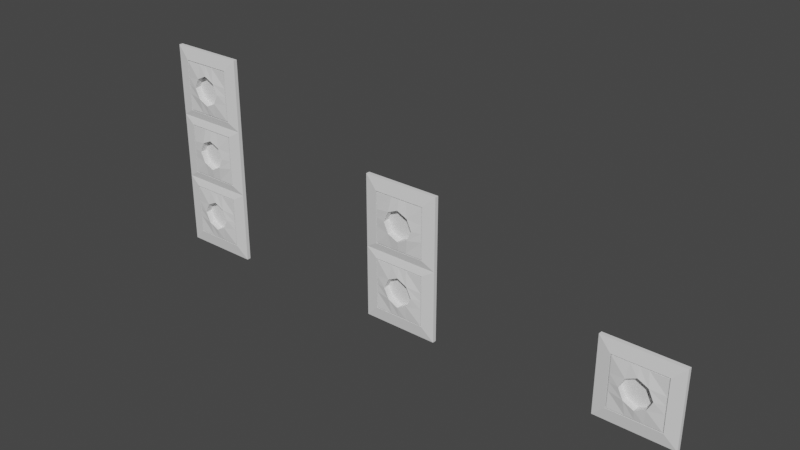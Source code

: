 # Source: socket_collection.blend  (saved by Blender 2.82.7; exported with 4.5.12 LTS)
import bpy
from mathutils import Matrix  # noqa: F401  (used for matrix-valued properties, if any)

bpy.ops.wm.read_factory_settings(use_empty=True)
scene = bpy.context.scene
scene.name = 'Scene'

# ---- materials (node trees are filled in below, after node groups)
mat_whiteplastic = bpy.data.materials.new('WhitePlastic')

# ---- material node trees

# ---- world
world_world = bpy.data.worlds.new('World'); scene.world = world_world
world_world.use_nodes = True; world_world.node_tree.nodes.clear()
_N = world_world.node_tree.nodes; _L = world_world.node_tree.links
n0 = _N.new('ShaderNodeOutputWorld'); n0.name = 'World Output'; n0.location = (300, 300)
n1 = _N.new('ShaderNodeBackground'); n1.name = 'Background'; n1.location = (10, 300)
n1.inputs[0].default_value = (0.05088, 0.05088, 0.05088, 1.0)
_L.new(n1.outputs[0], n0.inputs[0])
n0.is_active_output = True
world_world.color = (0.05088, 0.05088, 0.05088)
world_world.use_sun_shadow = False
world_world.sun_shadow_jitter_overblur = 0.0

# ---- meshes
me_socket3slots = bpy.data.meshes.new('Socket3Slots')
me_socket3slots.from_pydata([(0.04, 5.588e-09, 0.145), (0.04, 0.0, 0.0), (0.04, -0.004, 0.145), (0.04, -0.004, 0.0), (-0.04, 5.588e-09, 0.145), (-0.04, 0.0, 0.0), (-0.04, -0.004, 0.145), (-0.04, -0.004, 0.0), (-0.04, -0.004, 0.075), (-0.04, 2.794e-09, 0.075), (0.04, -0.004, 0.075), (0.04, 2.794e-09, 0.075), (-0.027, -0.006, 0.013), (0.027, -0.006, 0.013), (-0.027, -0.006, 0.137), (0.027, -0.006, 0.137), (-0.027, -0.006, 0.067), (0.027, -0.006, 0.067), (-0.027, -0.006, 0.083), (0.027, -0.006, 0.083), (-0.027, -0.004, 0.137), (0.027, -0.004, 0.137), (-0.027, -0.004, 0.083), (0.027, -0.004, 0.083), (-0.027, -0.004, 0.013), (0.027, -0.004, 0.013), (-0.027, -0.004, 0.067), (0.027, -0.004, 0.067), (0.026, -0.004, 0.066), (0.026, -0.004, 0.014), (-0.026, -0.004, 0.066), (-0.026, -0.004, 0.014), (0.026, -0.006, 0.066), (0.026, -0.006, 0.014), (-0.026, -0.006, 0.066), (-0.026, -0.006, 0.014), (0.026, -0.004, 0.084), (-0.026, -0.004, 0.084), (0.026, -0.004, 0.136), (-0.026, -0.004, 0.136), (0.026, -0.006, 0.084), (-0.026, -0.006, 0.084), (0.026, -0.006, 0.136), (-0.026, -0.006, 0.136), (0.04, -0.004, 0.05), (0.04, -0.004, 0.025), (0.04, 1.863e-09, 0.05), (0.04, 9.313e-10, 0.025), (-0.04, -0.004, 0.025), (-0.04, -0.004, 0.05), (-0.04, 9.313e-10, 0.025), (-0.04, 1.863e-09, 0.05), (0.027, -0.006, 0.031), (0.027, -0.006, 0.049), (-0.027, -0.006, 0.031), (-0.027, -0.006, 0.049), (0.027, -0.004, 0.031), (0.027, -0.004, 0.049), (-0.027, -0.004, 0.031), (-0.027, -0.004, 0.049), (0.026, -0.004, 0.04867), (0.026, -0.004, 0.03133), (-0.026, -0.004, 0.04867), (-0.026, -0.004, 0.03133), (0.026, -0.006, 0.04867), (0.026, -0.006, 0.03133), (-0.026, -0.006, 0.04867), (-0.026, -0.006, 0.03133), (-0.01333, -0.004, 0.0), (0.01333, -0.004, 0.0), (0.01333, -0.004, 0.145), (-0.01333, -0.004, 0.145), (-0.01333, 0.0, 0.0), (0.01333, 0.0, 0.0), (0.04, 0.0, 0.22), (-0.04, -0.004, 0.22), (-0.01333, -0.004, 0.075), (0.01333, -0.004, 0.075), (-0.009, -0.006, 0.013), (0.009, -0.006, 0.013), (-0.009, -0.006, 0.137), (0.009, -0.006, 0.137), (-0.009, -0.006, 0.067), (0.009, -0.006, 0.067), (-0.009, -0.006, 0.083), (0.009, -0.006, 0.083), (-0.009, -0.004, 0.137), (0.009, -0.004, 0.137), (-0.009, -0.004, 0.083), (0.009, -0.004, 0.083), (-0.009, -0.004, 0.013), (0.009, -0.004, 0.013), (-0.009, -0.004, 0.067), (0.009, -0.004, 0.067), (0.008667, -0.004, 0.066), (-0.008667, -0.004, 0.066), (0.008667, -0.004, 0.014), (-0.008667, -0.004, 0.014), (0.008667, -0.006, 0.066), (-0.008667, -0.006, 0.066), (0.008667, -0.006, 0.014), (-0.008667, -0.006, 0.014), (0.008667, -0.004, 0.084), (-0.008667, -0.004, 0.084), (0.008667, -0.004, 0.136), (-0.008667, -0.004, 0.136), (0.008667, -0.006, 0.084), (-0.008667, -0.006, 0.084), (0.008667, -0.006, 0.136), (-0.008667, -0.006, 0.136), (0.01073, -0.008, 0.02927), (-0.01073, -0.008, 0.02927), (0.01073, -0.008, 0.05073), (-0.01073, -0.008, 0.05073), (-0.04, -0.004, 0.1), (-0.04, -0.004, 0.125), (-0.04, 3.725e-09, 0.1), (-0.04, 4.657e-09, 0.125), (0.04, -0.004, 0.125), (0.04, -0.004, 0.1), (0.04, 4.657e-09, 0.125), (0.04, 3.725e-09, 0.1), (0.027, -0.006, 0.119), (0.027, -0.006, 0.101), (-0.027, -0.006, 0.119), (-0.027, -0.006, 0.101), (0.027, -0.004, 0.119), (0.027, -0.004, 0.101), (-0.027, -0.004, 0.119), (-0.027, -0.004, 0.101), (0.026, -0.004, 0.1013), (0.026, -0.004, 0.1187), (-0.026, -0.004, 0.1013), (-0.026, -0.004, 0.1187), (0.026, -0.006, 0.1013), (0.026, -0.006, 0.1187), (-0.026, -0.006, 0.1013), (-0.026, -0.006, 0.1187), (-0.01104, -0.008, 0.121), (-0.01104, -0.008, 0.09896), (0.01104, -0.008, 0.121), (0.01104, -0.008, 0.09896), (1.211e-08, -0.004, 0.0), (1.024e-08, -0.004, 0.145), (1.211e-08, 0.0, 0.0), (-0.04, 0.0, 0.22), (1.211e-08, -0.004, 0.075), (0.0, -0.006, 0.013), (0.0, -0.006, 0.137), (0.0, -0.006, 0.067), (0.0, -0.006, 0.083), (0.0, -0.004, 0.137), (0.0, -0.004, 0.083), (0.0, -0.004, 0.013), (0.0, -0.004, 0.067), (0.0, -0.004, 0.066), (0.0, -0.004, 0.014), (0.0, -0.006, 0.066), (0.0, -0.006, 0.014), (0.0, -0.004, 0.084), (0.0, -0.004, 0.136), (0.0, -0.006, 0.084), (0.0, -0.006, 0.136), (0.0, -0.008, 0.024), (0.0, -0.008, 0.056), (0.0, -0.008, 0.094), (0.0, -0.008, 0.126), (-0.04, -0.004, 0.1125), (-0.04, 4.191e-09, 0.1125), (0.04, -0.004, 0.1125), (0.04, 4.191e-09, 0.1125), (0.027, -0.006, 0.11), (-0.027, -0.006, 0.11), (0.027, -0.004, 0.11), (-0.027, -0.004, 0.11), (0.026, -0.004, 0.11), (-0.026, -0.004, 0.11), (0.026, -0.006, 0.11), (-0.026, -0.006, 0.11), (-0.016, -0.008, 0.11), (0.016, -0.008, 0.11), (0.04, -0.004, 0.0375), (0.04, 1.397e-09, 0.0375), (-0.04, -0.004, 0.0375), (-0.04, 1.397e-09, 0.0375), (0.027, -0.006, 0.04), (-0.027, -0.006, 0.04), (0.027, -0.004, 0.04), (-0.027, -0.004, 0.04), (0.026, -0.004, 0.04), (-0.026, -0.004, 0.04), (0.026, -0.006, 0.04), (-0.026, -0.006, 0.04), (0.016, -0.008, 0.04), (-0.016, -0.008, 0.04), (-0.016, -0.001, 0.11), (0.0, -0.001, 0.024), (-0.01073, -0.001, 0.02927), (0.0, -0.001, 0.056), (-0.01073, -0.001, 0.05073), (0.016, -0.001, 0.04), (0.01073, -0.001, 0.02927), (-0.016, -0.001, 0.04), (0.01073, -0.001, 0.05073), (0.0, -0.001, 0.04), (-0.01104, -0.001, 0.09896), (0.016, -0.001, 0.11), (0.01104, -0.001, 0.09896), (0.0, -0.001, 0.094), (0.0, -0.001, 0.126), (0.01104, -0.001, 0.121), (-0.01104, -0.001, 0.121), (0.0, -0.001, 0.11), (0.04, -0.004, 0.22), (0.027, -0.006, 0.207), (-0.027, -0.006, 0.207), (0.027, -0.006, 0.153), (-0.027, -0.006, 0.153), (0.027, -0.004, 0.207), (-0.027, -0.004, 0.207), (0.027, -0.004, 0.153), (-0.027, -0.004, 0.153), (-0.026, -0.004, 0.154), (-0.026, -0.004, 0.206), (0.026, -0.004, 0.154), (0.026, -0.004, 0.206), (-0.026, -0.006, 0.154), (-0.026, -0.006, 0.206), (0.026, -0.006, 0.154), (0.026, -0.006, 0.206), (-0.04, -0.004, 0.17), (-0.04, -0.004, 0.195), (-0.04, 1.863e-09, 0.17), (-0.04, 9.313e-10, 0.195), (0.04, -0.004, 0.195), (0.04, -0.004, 0.17), (0.04, 9.313e-10, 0.195), (0.04, 1.863e-09, 0.17), (-0.027, -0.006, 0.189), (-0.027, -0.006, 0.171), (0.027, -0.006, 0.189), (0.027, -0.006, 0.171), (-0.027, -0.004, 0.189), (-0.027, -0.004, 0.171), (0.027, -0.004, 0.189), (0.027, -0.004, 0.171), (-0.026, -0.004, 0.1713), (-0.026, -0.004, 0.1887), (0.026, -0.004, 0.1713), (0.026, -0.004, 0.1887), (-0.026, -0.006, 0.1713), (-0.026, -0.006, 0.1887), (0.026, -0.006, 0.1713), (0.026, -0.006, 0.1887), (0.01333, -0.004, 0.22), (-0.01333, -0.004, 0.22), (0.01333, 0.0, 0.22), (-0.01333, 0.0, 0.22), (0.009, -0.006, 0.207), (-0.009, -0.006, 0.207), (0.009, -0.006, 0.153), (-0.009, -0.006, 0.153), (0.009, -0.004, 0.207), (-0.009, -0.004, 0.207), (0.009, -0.004, 0.153), (-0.009, -0.004, 0.153), (-0.008667, -0.004, 0.154), (0.008667, -0.004, 0.154), (-0.008667, -0.004, 0.206), (0.008667, -0.004, 0.206), (-0.008667, -0.006, 0.154), (0.008667, -0.006, 0.154), (-0.008667, -0.006, 0.206), (0.008667, -0.006, 0.206), (-0.01073, -0.008, 0.1907), (0.01073, -0.008, 0.1907), (-0.01073, -0.008, 0.1693), (0.01073, -0.008, 0.1693), (-1.779e-09, -0.004, 0.22), (-1.779e-09, 0.0, 0.22), (8.365e-09, -0.006, 0.207), (2.116e-10, -0.006, 0.153), (8.365e-09, -0.004, 0.207), (2.116e-10, -0.004, 0.153), (3.626e-10, -0.004, 0.154), (8.214e-09, -0.004, 0.206), (3.626e-10, -0.006, 0.154), (8.214e-09, -0.006, 0.206), (6.704e-09, -0.008, 0.196), (1.873e-09, -0.008, 0.164), (-0.04, -0.004, 0.1825), (-0.04, 1.397e-09, 0.1825), (0.04, -0.004, 0.1825), (0.04, 1.397e-09, 0.1825), (-0.027, -0.006, 0.18), (0.027, -0.006, 0.18), (-0.027, -0.004, 0.18), (0.027, -0.004, 0.18), (-0.026, -0.004, 0.18), (0.026, -0.004, 0.18), (-0.026, -0.006, 0.18), (0.026, -0.006, 0.18), (-0.016, -0.008, 0.18), (0.016, -0.008, 0.18), (6.704e-09, -0.001, 0.196), (0.01073, -0.001, 0.1907), (1.873e-09, -0.001, 0.164), (0.01073, -0.001, 0.1693), (-0.016, -0.001, 0.18), (-0.01073, -0.001, 0.1907), (0.016, -0.001, 0.18), (-0.01073, -0.001, 0.1693), (4.288e-09, -0.001, 0.18)], [], [(73, 1, 3, 69), (118, 120, 0, 2), (254, 258, 214, 213), (117, 115, 6, 4), (51, 49, 8, 9), (44, 46, 11, 10), (68, 78, 12, 7), (80, 71, 6, 14), (76, 82, 16, 8), (45, 52, 13, 3), (48, 7, 12, 54), (76, 8, 18, 84), (118, 2, 15, 122), (115, 124, 14, 6), (80, 14, 20, 86), (122, 15, 21, 126), (125, 18, 22, 129), (84, 18, 22, 88), (54, 12, 24, 58), (83, 17, 27, 93), (79, 13, 25, 91), (53, 17, 27, 57), (60, 57, 27, 28), (94, 93, 27, 28), (62, 30, 26, 59), (91, 25, 29, 96), (63, 31, 35, 67), (94, 28, 32, 98), (60, 28, 32, 64), (96, 29, 33, 100), (113, 99, 34, 66), (102, 36, 23, 89), (130, 36, 23, 127), (132, 129, 22, 37), (87, 104, 38, 21), (132, 37, 41, 136), (131, 38, 42, 135), (103, 37, 41, 107), (105, 39, 43, 109), (140, 108, 42, 135), (101, 111, 67, 35), (194, 113, 66, 192), (29, 61, 65, 33), (189, 60, 64, 191), (30, 62, 66, 34), (190, 63, 67, 192), (31, 63, 58, 24), (190, 62, 59, 188), (29, 25, 56, 61), (189, 187, 57, 60), (13, 52, 56, 25), (185, 53, 57, 187), (16, 55, 59, 26), (186, 54, 58, 188), (8, 49, 55, 16), (183, 48, 54, 186), (10, 17, 53, 44), (181, 185, 52, 45), (3, 1, 47, 45), (181, 182, 46, 44), (5, 7, 48, 50), (184, 183, 49, 51), (191, 64, 112, 193), (164, 113, 199, 198), (33, 65, 110, 100), (158, 163, 111, 101), (137, 43, 109, 138), (166, 162, 108, 140), (38, 104, 108, 42), (160, 105, 109, 162), (36, 102, 106, 40), (159, 103, 107, 161), (20, 39, 105, 86), (151, 160, 104, 87), (37, 103, 88, 22), (159, 102, 89, 152), (64, 32, 98, 112), (164, 157, 99, 113), (31, 97, 101, 35), (156, 96, 100, 158), (30, 95, 99, 34), (155, 94, 98, 157), (24, 90, 97, 31), (153, 91, 96, 156), (30, 26, 92, 95), (155, 154, 93, 94), (12, 78, 90, 24), (147, 79, 91, 153), (16, 82, 92, 26), (149, 83, 93, 154), (19, 85, 89, 23), (150, 84, 88, 152), (15, 81, 87, 21), (148, 80, 86, 151), (10, 77, 85, 19), (146, 76, 84, 150), (10, 17, 83, 77), (146, 149, 82, 76), (15, 2, 70, 81), (148, 143, 71, 80), (3, 13, 79, 69), (142, 147, 78, 68), (234, 213, 214, 240), (257, 145, 75, 255), (5, 72, 68, 7), (144, 73, 69, 142), (161, 165, 141, 106), (141, 165, 208, 207), (41, 136, 139, 107), (178, 137, 138, 179), (106, 141, 134, 40), (180, 140, 135, 177), (36, 130, 134, 40), (175, 131, 135, 177), (39, 133, 137, 43), (176, 132, 136, 178), (39, 20, 128, 133), (176, 174, 129, 132), (38, 131, 126, 21), (175, 130, 127, 173), (14, 124, 128, 20), (172, 125, 129, 174), (19, 123, 127, 23), (171, 122, 126, 173), (8, 18, 125, 114), (167, 172, 124, 115), (10, 119, 123, 19), (169, 118, 122, 171), (9, 8, 114, 116), (168, 167, 115, 117), (10, 11, 121, 119), (169, 170, 120, 118), (140, 180, 206, 210), (107, 139, 165, 161), (72, 144, 142, 68), (231, 238, 215, 75), (69, 79, 147, 142), (81, 70, 143, 148), (77, 83, 149, 146), (77, 146, 150, 85), (81, 148, 151, 87), (85, 150, 152, 89), (82, 149, 154, 92), (78, 147, 153, 90), (95, 92, 154, 155), (90, 153, 156, 97), (95, 155, 157, 99), (97, 156, 158, 101), (112, 98, 157, 164), (103, 159, 152, 88), (86, 105, 160, 151), (102, 159, 161, 106), (104, 160, 162, 108), (138, 109, 162, 166), (100, 110, 163, 158), (112, 164, 198, 203), (138, 166, 209, 211), (119, 121, 170, 169), (116, 114, 167, 168), (119, 169, 171, 123), (114, 125, 172, 167), (123, 171, 173, 127), (124, 172, 174, 128), (131, 175, 173, 126), (133, 128, 174, 176), (133, 176, 178, 137), (130, 175, 177, 134), (141, 180, 177, 134), (136, 178, 179, 139), (139, 179, 195, 205), (194, 111, 197, 202), (193, 112, 203, 200), (65, 191, 193, 110), (50, 48, 183, 184), (45, 47, 182, 181), (44, 53, 185, 181), (49, 183, 186, 55), (55, 186, 188, 59), (52, 185, 187, 56), (61, 56, 187, 189), (63, 190, 188, 58), (62, 190, 192, 66), (61, 189, 191, 65), (111, 194, 192, 67), (204, 198, 199, 202), (200, 203, 198, 204), (201, 200, 204, 196), (196, 204, 202, 197), (111, 163, 196, 197), (113, 194, 202, 199), (110, 193, 200, 201), (163, 110, 201, 196), (212, 209, 210, 206), (195, 211, 209, 212), (205, 195, 212, 208), (208, 212, 206, 207), (165, 139, 205, 208), (166, 140, 210, 209), (179, 138, 211, 195), (180, 141, 207, 206), (240, 214, 218, 244), (261, 217, 221, 265), (259, 215, 219, 263), (239, 217, 221, 243), (246, 243, 221, 222), (266, 265, 221, 222), (248, 224, 220, 245), (263, 219, 223, 268), (249, 225, 229, 253), (266, 222, 226, 270), (246, 222, 226, 250), (268, 223, 227, 272), (277, 271, 228, 252), (273, 275, 253, 229), (303, 277, 252, 301), (223, 247, 251, 227), (298, 246, 250, 300), (224, 248, 252, 228), (299, 249, 253, 301), (225, 249, 244, 218), (299, 248, 245, 297), (223, 219, 242, 247), (298, 296, 243, 246), (215, 238, 242, 219), (294, 239, 243, 296), (216, 241, 245, 220), (295, 240, 244, 297), (292, 234, 240, 295), (290, 294, 238, 231), (75, 145, 233, 231), (290, 291, 232, 230), (74, 213, 234, 236), (293, 292, 235, 237), (300, 250, 276, 302), (289, 277, 307, 306), (227, 251, 274, 272), (287, 288, 275, 273), (250, 226, 270, 276), (289, 286, 271, 277), (225, 269, 273, 229), (285, 268, 272, 287), (224, 267, 271, 228), (284, 266, 270, 286), (218, 262, 269, 225), (282, 263, 268, 285), (224, 220, 264, 267), (284, 283, 265, 266), (214, 258, 262, 218), (280, 259, 263, 282), (216, 260, 264, 220), (281, 261, 265, 283), (75, 215, 259, 255), (278, 280, 258, 254), (74, 256, 254, 213), (279, 257, 255, 278), (256, 279, 278, 254), (255, 259, 280, 278), (260, 281, 283, 264), (258, 280, 282, 262), (267, 264, 283, 284), (262, 282, 285, 269), (267, 284, 286, 271), (269, 285, 287, 273), (276, 270, 286, 289), (272, 274, 288, 287), (276, 289, 306, 311), (303, 275, 305, 310), (302, 276, 311, 308), (251, 300, 302, 274), (236, 234, 292, 293), (231, 233, 291, 290), (230, 239, 294, 290), (235, 292, 295, 241), (241, 295, 297, 245), (238, 294, 296, 242), (247, 242, 296, 298), (249, 299, 297, 244), (248, 299, 301, 252), (247, 298, 300, 251), (275, 303, 301, 253), (312, 306, 307, 310), (308, 311, 306, 312), (309, 308, 312, 304), (304, 312, 310, 305), (275, 288, 304, 305), (277, 303, 310, 307), (274, 302, 308, 309), (288, 274, 309, 304), (6, 71, 261, 217), (71, 143, 281, 261), (143, 70, 260, 281), (70, 2, 216, 260), (216, 2, 235, 241), (217, 239, 230, 6), (6, 230, 232, 4), (0, 237, 235, 2)])
_uv = me_socket3slots.uv_layers.new(name='UVMap')
_uv.uv.foreach_set('vector', [0.2672, 0.004595, 0.3695, 0.02997, 0.3575, 0.04277, 0.265, 0.02083, 0.3785, 0.562, 0.3955, 0.563, 0.3917, 0.648, 0.3745, 0.6485, 0.2866, 0.9698, 0.2606, 0.9241, 0.3251, 0.9024, 0.3691, 0.9397, 0.002975, 0.5687, 0.02133, 0.5675, 0.02881, 0.6599, 0.01005, 0.6607, 0.01338, 0.2303, 0.03098, 0.2307, 0.03271, 0.3405, 0.01464, 0.3397, 0.3872, 0.2348, 0.4051, 0.2356, 0.3956, 0.3484, 0.3778, 0.348, 0.152, 0.02285, 0.1732, 0.07097, 0.1068, 0.08622, 0.0666, 0.04442, 0.1721, 0.6241, 0.1559, 0.6548, 0.02881, 0.6599, 0.09288, 0.6153, 0.1548, 0.3441, 0.1709, 0.3154, 0.09881, 0.3014, 0.03271, 0.3405, 0.3826, 0.127, 0.3334, 0.1555, 0.3159, 0.08711, 0.3575, 0.04277, 0.04268, 0.1237, 0.0666, 0.04442, 0.1068, 0.08622, 0.08921, 0.1561, 0.1548, 0.3441, 0.03271, 0.3405, 0.09267, 0.3827, 0.1717, 0.3747, 0.3785, 0.562, 0.3745, 0.6485, 0.3129, 0.6111, 0.3284, 0.5343, 0.02133, 0.5675, 0.07404, 0.5395, 0.09288, 0.6153, 0.02881, 0.6599, 0.1721, 0.6241, 0.09288, 0.6153, 0.09951, 0.6073, 0.1724, 0.6168, 0.3284, 0.5343, 0.3129, 0.6111, 0.3058, 0.6043, 0.321, 0.5335, 0.07541, 0.4632, 0.09267, 0.3827, 0.1, 0.3908, 0.08314, 0.4641, 0.1717, 0.3747, 0.09267, 0.3827, 0.1, 0.3908, 0.172, 0.382, 0.08921, 0.1561, 0.1068, 0.08622, 0.113, 0.09224, 0.0962, 0.1573, 0.2398, 0.3158, 0.3178, 0.3072, 0.3105, 0.2993, 0.2395, 0.3086, 0.2435, 0.0719, 0.3159, 0.08711, 0.3098, 0.09374, 0.2427, 0.07903, 0.3336, 0.2282, 0.3178, 0.3072, 0.3105, 0.2993, 0.3261, 0.2274, 0.3226, 0.2258, 0.3261, 0.2274, 0.3105, 0.2993, 0.3071, 0.2956, 0.2382, 0.3052, 0.2395, 0.3086, 0.3105, 0.2993, 0.3071, 0.2956, 0.09672, 0.226, 0.1088, 0.2914, 0.1055, 0.2947, 0.09332, 0.2274, 0.2427, 0.07903, 0.3098, 0.09374, 0.3067, 0.09691, 0.2412, 0.08231, 0.09938, 0.1589, 0.116, 0.09532, 0.1218, 0.101, 0.106, 0.1597, 0.2382, 0.3052, 0.3071, 0.2956, 0.3005, 0.2885, 0.238, 0.2983, 0.3226, 0.2258, 0.3071, 0.2956, 0.3005, 0.2885, 0.3155, 0.2253, 0.2412, 0.08231, 0.3067, 0.09691, 0.301, 0.1031, 0.2406, 0.08907, 0.1664, 0.2345, 0.174, 0.2949, 0.115, 0.2853, 0.1054, 0.2253, 0.2388, 0.3871, 0.3034, 0.398, 0.3067, 0.3946, 0.2402, 0.3838, 0.3173, 0.4634, 0.3034, 0.398, 0.3067, 0.3946, 0.3207, 0.4619, 0.08667, 0.4658, 0.08314, 0.4641, 0.1, 0.3908, 0.1034, 0.3946, 0.2403, 0.6147, 0.2389, 0.6115, 0.3025, 0.6009, 0.3058, 0.6043, 0.08667, 0.4658, 0.1034, 0.3946, 0.1101, 0.4018, 0.09398, 0.4664, 0.3176, 0.5319, 0.3025, 0.6009, 0.2961, 0.5946, 0.3105, 0.5313, 0.1734, 0.3854, 0.1034, 0.3946, 0.1101, 0.4018, 0.1735, 0.3923, 0.1737, 0.6133, 0.1028, 0.6036, 0.109, 0.5965, 0.1739, 0.6063, 0.2479, 0.5428, 0.2382, 0.6031, 0.2961, 0.5946, 0.3105, 0.5313, 0.1767, 0.09091, 0.1677, 0.1508, 0.106, 0.1597, 0.1218, 0.101, 0.1471, 0.1924, 0.1664, 0.2345, 0.1054, 0.2253, 0.1048, 0.1914, 0.3067, 0.09691, 0.3212, 0.1583, 0.3129, 0.1594, 0.301, 0.1031, 0.3231, 0.1927, 0.3226, 0.2258, 0.3155, 0.2253, 0.3152, 0.1929, 0.1088, 0.2914, 0.09672, 0.226, 0.1054, 0.2253, 0.115, 0.2853, 0.09698, 0.1911, 0.09938, 0.1589, 0.106, 0.1597, 0.1048, 0.1914, 0.116, 0.09532, 0.09938, 0.1589, 0.0962, 0.1573, 0.113, 0.09224, 0.09698, 0.1911, 0.09672, 0.226, 0.09332, 0.2274, 0.09307, 0.191, 0.3067, 0.09691, 0.3098, 0.09374, 0.3244, 0.1568, 0.3212, 0.1583, 0.3231, 0.1927, 0.327, 0.1926, 0.3261, 0.2274, 0.3226, 0.2258, 0.3159, 0.08711, 0.3334, 0.1555, 0.3244, 0.1568, 0.3098, 0.09374, 0.335, 0.1925, 0.3336, 0.2282, 0.3261, 0.2274, 0.327, 0.1926, 0.09881, 0.3014, 0.08405, 0.2282, 0.09332, 0.2274, 0.1055, 0.2947, 0.08521, 0.1905, 0.08921, 0.1561, 0.0962, 0.1573, 0.09307, 0.191, 0.03271, 0.3405, 0.03098, 0.2307, 0.08405, 0.2282, 0.09881, 0.3014, 0.03357, 0.1763, 0.04268, 0.1237, 0.08921, 0.1561, 0.08521, 0.1905, 0.3778, 0.348, 0.3178, 0.3072, 0.3336, 0.2282, 0.3872, 0.2348, 0.388, 0.18, 0.335, 0.1925, 0.3334, 0.1555, 0.3826, 0.127, 0.3575, 0.04277, 0.3695, 0.02997, 0.3987, 0.124, 0.3826, 0.127, 0.388, 0.18, 0.4056, 0.179, 0.4051, 0.2356, 0.3872, 0.2348, 0.05649, 0.03382, 0.0666, 0.04442, 0.04268, 0.1237, 0.02534, 0.1193, 0.01607, 0.1744, 0.03357, 0.1763, 0.03098, 0.2307, 0.01338, 0.2303, 0.3152, 0.1929, 0.3155, 0.2253, 0.2511, 0.2361, 0.2719, 0.1933, 0.2081, 0.2552, 0.1664, 0.2345, 0.1822, 0.2177, 0.2074, 0.2308, 0.301, 0.1031, 0.3129, 0.1594, 0.2515, 0.1511, 0.2406, 0.08907, 0.2093, 0.08911, 0.2094, 0.1311, 0.1677, 0.1508, 0.1767, 0.09091, 0.09608, 0.5355, 0.109, 0.5965, 0.1739, 0.6063, 0.1598, 0.5442, 0.2043, 0.5631, 0.2054, 0.6051, 0.2382, 0.6031, 0.2479, 0.5428, 0.3025, 0.6009, 0.2389, 0.6115, 0.2382, 0.6031, 0.2961, 0.5946, 0.2057, 0.6126, 0.1737, 0.6133, 0.1739, 0.6063, 0.2054, 0.6051, 0.3034, 0.398, 0.2388, 0.3871, 0.2381, 0.3955, 0.2974, 0.4042, 0.2053, 0.386, 0.1734, 0.3854, 0.1735, 0.3923, 0.205, 0.3936, 0.09951, 0.6073, 0.1028, 0.6036, 0.1737, 0.6133, 0.1724, 0.6168, 0.2058, 0.6164, 0.2057, 0.6126, 0.2389, 0.6115, 0.2403, 0.6147, 0.1034, 0.3946, 0.1734, 0.3854, 0.172, 0.382, 0.1, 0.3908, 0.2053, 0.386, 0.2388, 0.3871, 0.2402, 0.3838, 0.2054, 0.3822, 0.3155, 0.2253, 0.3005, 0.2885, 0.238, 0.2983, 0.2511, 0.2361, 0.2081, 0.2552, 0.2068, 0.297, 0.174, 0.2949, 0.1664, 0.2345, 0.116, 0.09532, 0.1758, 0.08276, 0.1767, 0.09091, 0.1218, 0.101, 0.2092, 0.0815, 0.2412, 0.08231, 0.2406, 0.08907, 0.2093, 0.08911, 0.1088, 0.2914, 0.1732, 0.3033, 0.174, 0.2949, 0.115, 0.2853, 0.2066, 0.3046, 0.2382, 0.3052, 0.238, 0.2983, 0.2068, 0.297, 0.113, 0.09224, 0.1744, 0.07963, 0.1758, 0.08276, 0.116, 0.09532, 0.2092, 0.07769, 0.2427, 0.07903, 0.2412, 0.08231, 0.2092, 0.0815, 0.1088, 0.2914, 0.1055, 0.2947, 0.1718, 0.3066, 0.1732, 0.3033, 0.2066, 0.3046, 0.2064, 0.3083, 0.2395, 0.3086, 0.2382, 0.3052, 0.1068, 0.08622, 0.1732, 0.07097, 0.1744, 0.07963, 0.113, 0.09224, 0.2092, 0.07001, 0.2435, 0.0719, 0.2427, 0.07903, 0.2092, 0.07769, 0.09881, 0.3014, 0.1709, 0.3154, 0.1718, 0.3066, 0.1055, 0.2947, 0.2063, 0.3158, 0.2398, 0.3158, 0.2395, 0.3086, 0.2064, 0.3083, 0.3132, 0.3878, 0.241, 0.3749, 0.2402, 0.3838, 0.3067, 0.3946, 0.2055, 0.3746, 0.1717, 0.3747, 0.172, 0.382, 0.2054, 0.3822, 0.3129, 0.6111, 0.2411, 0.6235, 0.2403, 0.6147, 0.3058, 0.6043, 0.2059, 0.624, 0.1721, 0.6241, 0.1724, 0.6168, 0.2058, 0.6164, 0.3778, 0.348, 0.2568, 0.3461, 0.241, 0.3749, 0.3132, 0.3878, 0.2059, 0.3452, 0.1548, 0.3441, 0.1717, 0.3747, 0.2055, 0.3746, 0.3778, 0.348, 0.3178, 0.3072, 0.2398, 0.3158, 0.2568, 0.3461, 0.2059, 0.3452, 0.2063, 0.3158, 0.1709, 0.3154, 0.1548, 0.3441, 0.3129, 0.6111, 0.3745, 0.6485, 0.2577, 0.652, 0.2411, 0.6235, 0.2059, 0.624, 0.2068, 0.6533, 0.1559, 0.6548, 0.1721, 0.6241, 0.3575, 0.04277, 0.3159, 0.08711, 0.2435, 0.0719, 0.265, 0.02083, 0.209, 0.01751, 0.2092, 0.07001, 0.1732, 0.07097, 0.152, 0.02285, 0.3846, 0.8591, 0.3691, 0.9397, 0.3251, 0.9024, 0.3358, 0.8317, 0.1734, 0.9999, 0.06773, 0.985, 0.0786, 0.9709, 0.1739, 0.9834, 0.05649, 0.03382, 0.1487, 0.00521, 0.152, 0.02285, 0.0666, 0.04442, 0.2088, 6.368e-05, 0.2672, 0.004595, 0.265, 0.02083, 0.209, 0.01751, 0.205, 0.3936, 0.204, 0.4355, 0.2474, 0.4555, 0.2381, 0.3955, 0.2474, 0.4555, 0.204, 0.4355, 0.2026, 0.4603, 0.23, 0.4715, 0.1101, 0.4018, 0.09398, 0.4664, 0.1593, 0.4548, 0.1735, 0.3923, 0.09387, 0.5001, 0.09608, 0.5355, 0.1598, 0.5442, 0.1386, 0.4997, 0.2381, 0.3955, 0.2474, 0.4555, 0.3086, 0.4643, 0.2974, 0.4042, 0.2675, 0.4991, 0.2479, 0.5428, 0.3105, 0.5313, 0.3105, 0.4987, 0.3034, 0.398, 0.3173, 0.4634, 0.3086, 0.4643, 0.2974, 0.4042, 0.3185, 0.4986, 0.3176, 0.5319, 0.3105, 0.5313, 0.3105, 0.4987, 0.1028, 0.6036, 0.0871, 0.5366, 0.09608, 0.5355, 0.109, 0.5965, 0.08564, 0.5002, 0.08667, 0.4658, 0.09398, 0.4664, 0.09387, 0.5001, 0.1028, 0.6036, 0.09951, 0.6073, 0.08364, 0.5382, 0.0871, 0.5366, 0.08564, 0.5002, 0.0815, 0.5003, 0.08314, 0.4641, 0.08667, 0.4658, 0.3025, 0.6009, 0.3176, 0.5319, 0.321, 0.5335, 0.3058, 0.6043, 0.3185, 0.4986, 0.3173, 0.4634, 0.3207, 0.4619, 0.3224, 0.4986, 0.09288, 0.6153, 0.07404, 0.5395, 0.08364, 0.5382, 0.09951, 0.6073, 0.07317, 0.5002, 0.07541, 0.4632, 0.08314, 0.4641, 0.0815, 0.5003, 0.3132, 0.3878, 0.33, 0.4608, 0.3207, 0.4619, 0.3067, 0.3946, 0.3305, 0.4987, 0.3284, 0.5343, 0.321, 0.5335, 0.3224, 0.4986, 0.03271, 0.3405, 0.09267, 0.3827, 0.07541, 0.4632, 0.0209, 0.455, 0.01822, 0.5111, 0.07317, 0.5002, 0.07404, 0.5395, 0.02133, 0.5675, 0.3778, 0.348, 0.382, 0.4562, 0.33, 0.4608, 0.3132, 0.3878, 0.3821, 0.5096, 0.3785, 0.562, 0.3284, 0.5343, 0.3305, 0.4987, 0.01464, 0.3397, 0.03271, 0.3405, 0.0209, 0.455, 0.002762, 0.4537, 6.368e-05, 0.5111, 0.01822, 0.5111, 0.02133, 0.5675, 0.002975, 0.5687, 0.3778, 0.348, 0.3956, 0.3484, 0.3993, 0.456, 0.382, 0.4562, 0.3821, 0.5096, 0.3991, 0.5102, 0.3955, 0.563, 0.3785, 0.562, 0.2479, 0.5428, 0.2675, 0.4991, 0.2427, 0.498, 0.2318, 0.5255, 0.1735, 0.3923, 0.1593, 0.4548, 0.204, 0.4355, 0.205, 0.3936, 0.1487, 0.00521, 0.2088, 6.368e-05, 0.209, 0.01751, 0.152, 0.02285, 0.04456, 0.8882, 0.09177, 0.8545, 0.1161, 0.9219, 0.0786, 0.9709, 0.265, 0.02083, 0.2435, 0.0719, 0.2092, 0.07001, 0.209, 0.01751, 0.2411, 0.6235, 0.2577, 0.652, 0.2068, 0.6533, 0.2059, 0.624, 0.2568, 0.3461, 0.2398, 0.3158, 0.2063, 0.3158, 0.2059, 0.3452, 0.2568, 0.3461, 0.2059, 0.3452, 0.2055, 0.3746, 0.241, 0.3749, 0.2411, 0.6235, 0.2059, 0.624, 0.2058, 0.6164, 0.2403, 0.6147, 0.241, 0.3749, 0.2055, 0.3746, 0.2054, 0.3822, 0.2402, 0.3838, 0.1709, 0.3154, 0.2063, 0.3158, 0.2064, 0.3083, 0.1718, 0.3066, 0.1732, 0.07097, 0.2092, 0.07001, 0.2092, 0.07769, 0.1744, 0.07963, 0.1732, 0.3033, 0.1718, 0.3066, 0.2064, 0.3083, 0.2066, 0.3046, 0.1744, 0.07963, 0.2092, 0.07769, 0.2092, 0.0815, 0.1758, 0.08276, 0.1732, 0.3033, 0.2066, 0.3046, 0.2068, 0.297, 0.174, 0.2949, 0.1758, 0.08276, 0.2092, 0.0815, 0.2093, 0.08911, 0.1767, 0.09091, 0.2511, 0.2361, 0.238, 0.2983, 0.2068, 0.297, 0.2081, 0.2552, 0.1734, 0.3854, 0.2053, 0.386, 0.2054, 0.3822, 0.172, 0.382, 0.1724, 0.6168, 0.1737, 0.6133, 0.2057, 0.6126, 0.2058, 0.6164, 0.2388, 0.3871, 0.2053, 0.386, 0.205, 0.3936, 0.2381, 0.3955, 0.2389, 0.6115, 0.2057, 0.6126, 0.2054, 0.6051, 0.2382, 0.6031, 0.1598, 0.5442, 0.1739, 0.6063, 0.2054, 0.6051, 0.2043, 0.5631, 0.2406, 0.08907, 0.2515, 0.1511, 0.2094, 0.1311, 0.2093, 0.08911, 0.2511, 0.2361, 0.2081, 0.2552, 0.2074, 0.2308, 0.234, 0.22, 0.1598, 0.5442, 0.2043, 0.5631, 0.2052, 0.5384, 0.1774, 0.5277, 0.382, 0.4562, 0.3993, 0.456, 0.3991, 0.5102, 0.3821, 0.5096, 0.002762, 0.4537, 0.0209, 0.455, 0.01822, 0.5111, 6.368e-05, 0.5111, 0.382, 0.4562, 0.3821, 0.5096, 0.3305, 0.4987, 0.33, 0.4608, 0.0209, 0.455, 0.07541, 0.4632, 0.07317, 0.5002, 0.01822, 0.5111, 0.33, 0.4608, 0.3305, 0.4987, 0.3224, 0.4986, 0.3207, 0.4619, 0.07404, 0.5395, 0.07317, 0.5002, 0.0815, 0.5003, 0.08364, 0.5382, 0.3176, 0.5319, 0.3185, 0.4986, 0.3224, 0.4986, 0.321, 0.5335, 0.0871, 0.5366, 0.08364, 0.5382, 0.0815, 0.5003, 0.08564, 0.5002, 0.0871, 0.5366, 0.08564, 0.5002, 0.09387, 0.5001, 0.09608, 0.5355, 0.3173, 0.4634, 0.3185, 0.4986, 0.3105, 0.4987, 0.3086, 0.4643, 0.2474, 0.4555, 0.2675, 0.4991, 0.3105, 0.4987, 0.3086, 0.4643, 0.09398, 0.4664, 0.09387, 0.5001, 0.1386, 0.4997, 0.1593, 0.4548, 0.1593, 0.4548, 0.1386, 0.4997, 0.1642, 0.5008, 0.1755, 0.4729, 0.1471, 0.1924, 0.1677, 0.1508, 0.1844, 0.1664, 0.1715, 0.1915, 0.2719, 0.1933, 0.2511, 0.2361, 0.234, 0.22, 0.247, 0.1945, 0.3129, 0.1594, 0.3152, 0.1929, 0.2719, 0.1933, 0.2515, 0.1511, 0.02534, 0.1193, 0.04268, 0.1237, 0.03357, 0.1763, 0.01607, 0.1744, 0.3826, 0.127, 0.3987, 0.124, 0.4056, 0.179, 0.388, 0.18, 0.3872, 0.2348, 0.3336, 0.2282, 0.335, 0.1925, 0.388, 0.18, 0.03098, 0.2307, 0.03357, 0.1763, 0.08521, 0.1905, 0.08405, 0.2282, 0.08405, 0.2282, 0.08521, 0.1905, 0.09307, 0.191, 0.09332, 0.2274, 0.3334, 0.1555, 0.335, 0.1925, 0.327, 0.1926, 0.3244, 0.1568, 0.3212, 0.1583, 0.3244, 0.1568, 0.327, 0.1926, 0.3231, 0.1927, 0.09938, 0.1589, 0.09698, 0.1911, 0.09307, 0.191, 0.0962, 0.1573, 0.09672, 0.226, 0.09698, 0.1911, 0.1048, 0.1914, 0.1054, 0.2253, 0.3212, 0.1583, 0.3231, 0.1927, 0.3152, 0.1929, 0.3129, 0.1594, 0.1677, 0.1508, 0.1471, 0.1924, 0.1048, 0.1914, 0.106, 0.1597, 0.2091, 0.1931, 0.2074, 0.2308, 0.1822, 0.2177, 0.1715, 0.1915, 0.247, 0.1945, 0.234, 0.22, 0.2074, 0.2308, 0.2091, 0.1931, 0.2359, 0.1681, 0.247, 0.1945, 0.2091, 0.1931, 0.2106, 0.1554, 0.2106, 0.1554, 0.2091, 0.1931, 0.1715, 0.1915, 0.1844, 0.1664, 0.1677, 0.1508, 0.2094, 0.1311, 0.2106, 0.1554, 0.1844, 0.1664, 0.1664, 0.2345, 0.1471, 0.1924, 0.1715, 0.1915, 0.1822, 0.2177, 0.2515, 0.1511, 0.2719, 0.1933, 0.247, 0.1945, 0.2359, 0.1681, 0.2094, 0.1311, 0.2515, 0.1511, 0.2359, 0.1681, 0.2106, 0.1554, 0.2037, 0.4994, 0.2052, 0.5384, 0.2318, 0.5255, 0.2427, 0.498, 0.1642, 0.5008, 0.1774, 0.5277, 0.2052, 0.5384, 0.2037, 0.4994, 0.1755, 0.4729, 0.1642, 0.5008, 0.2037, 0.4994, 0.2026, 0.4603, 0.2026, 0.4603, 0.2037, 0.4994, 0.2427, 0.498, 0.23, 0.4715, 0.204, 0.4355, 0.1593, 0.4548, 0.1755, 0.4729, 0.2026, 0.4603, 0.2043, 0.5631, 0.2479, 0.5428, 0.2318, 0.5255, 0.2052, 0.5384, 0.1386, 0.4997, 0.1598, 0.5442, 0.1774, 0.5277, 0.1642, 0.5008, 0.2675, 0.4991, 0.2474, 0.4555, 0.23, 0.4715, 0.2427, 0.498, 0.3358, 0.8317, 0.3251, 0.9024, 0.3183, 0.8971, 0.3288, 0.8312, 0.1743, 0.6846, 0.09502, 0.6984, 0.1031, 0.7061, 0.175, 0.6919, 0.1904, 0.9301, 0.1161, 0.9219, 0.1215, 0.9146, 0.1905, 0.9228, 0.08499, 0.7805, 0.09502, 0.6984, 0.1031, 0.7061, 0.09275, 0.7807, 0.09641, 0.782, 0.09275, 0.7807, 0.1031, 0.7061, 0.1069, 0.7096, 0.1766, 0.6952, 0.175, 0.6919, 0.1031, 0.7061, 0.1069, 0.7096, 0.3223, 0.7638, 0.3055, 0.7006, 0.3085, 0.6972, 0.3255, 0.7621, 0.1905, 0.9228, 0.1215, 0.9146, 0.1243, 0.9111, 0.1917, 0.9194, 0.3255, 0.8299, 0.3151, 0.8943, 0.3088, 0.8892, 0.3188, 0.8297, 0.1766, 0.6952, 0.1069, 0.7096, 0.1142, 0.7163, 0.1772, 0.7021, 0.09641, 0.782, 0.1069, 0.7096, 0.1142, 0.7163, 0.1037, 0.782, 0.1917, 0.9194, 0.1243, 0.9111, 0.1295, 0.9044, 0.1916, 0.9126, 0.253, 0.7609, 0.2413, 0.7016, 0.2999, 0.707, 0.3138, 0.7651, 0.2553, 0.9046, 0.2586, 0.8442, 0.3188, 0.8297, 0.3088, 0.8892, 0.2754, 0.8011, 0.253, 0.7609, 0.3138, 0.7651, 0.3173, 0.7984, 0.1243, 0.9111, 0.1038, 0.8505, 0.1122, 0.8486, 0.1295, 0.9044, 0.09876, 0.8158, 0.09641, 0.782, 0.1037, 0.782, 0.1067, 0.8149, 0.3055, 0.7006, 0.3223, 0.7638, 0.3138, 0.7651, 0.2999, 0.707, 0.325, 0.7979, 0.3255, 0.8299, 0.3188, 0.8297, 0.3173, 0.7984, 0.3151, 0.8943, 0.3255, 0.8299, 0.3288, 0.8312, 0.3183, 0.8971, 0.325, 0.7979, 0.3223, 0.7638, 0.3255, 0.7621, 0.3288, 0.7978, 0.1243, 0.9111, 0.1215, 0.9146, 0.1007, 0.8523, 0.1038, 0.8505, 0.09876, 0.8158, 0.09475, 0.8162, 0.09275, 0.7807, 0.09641, 0.782, 0.1161, 0.9219, 0.09177, 0.8545, 0.1007, 0.8523, 0.1215, 0.9146, 0.08665, 0.8171, 0.08499, 0.7805, 0.09275, 0.7807, 0.09475, 0.8162, 0.3145, 0.6902, 0.3345, 0.7606, 0.3255, 0.7621, 0.3085, 0.6972, 0.3366, 0.7975, 0.3358, 0.8317, 0.3288, 0.8312, 0.3288, 0.7978, 0.3883, 0.8066, 0.3846, 0.8591, 0.3358, 0.8317, 0.3366, 0.7975, 0.03366, 0.8349, 0.08665, 0.8171, 0.09177, 0.8545, 0.04456, 0.8882, 0.0786, 0.9709, 0.06773, 0.985, 0.02853, 0.8929, 0.04456, 0.8882, 0.03366, 0.8349, 0.0158, 0.8376, 0.01057, 0.7794, 0.02914, 0.7785, 0.3802, 0.9492, 0.3691, 0.9397, 0.3846, 0.8591, 0.4021, 0.8617, 0.4056, 0.8067, 0.3883, 0.8066, 0.3857, 0.7535, 0.4027, 0.7522, 0.1067, 0.8149, 0.1037, 0.782, 0.1681, 0.7658, 0.1506, 0.8106, 0.2099, 0.7434, 0.253, 0.7609, 0.2386, 0.7788, 0.2125, 0.7678, 0.1295, 0.9044, 0.1122, 0.8486, 0.1748, 0.8513, 0.1916, 0.9126, 0.2229, 0.9095, 0.2188, 0.8675, 0.2586, 0.8442, 0.2553, 0.9046, 0.1037, 0.782, 0.1142, 0.7163, 0.1772, 0.7021, 0.1681, 0.7658, 0.2099, 0.7434, 0.2085, 0.7015, 0.2413, 0.7016, 0.253, 0.7609, 0.3151, 0.8943, 0.2569, 0.9126, 0.2553, 0.9046, 0.3088, 0.8892, 0.2237, 0.9171, 0.1917, 0.9194, 0.1916, 0.9126, 0.2229, 0.9095, 0.3055, 0.7006, 0.2416, 0.6932, 0.2413, 0.7016, 0.2999, 0.707, 0.2083, 0.6939, 0.1766, 0.6952, 0.1772, 0.7021, 0.2085, 0.7015, 0.3183, 0.8971, 0.2587, 0.9156, 0.2569, 0.9126, 0.3151, 0.8943, 0.2241, 0.9209, 0.1905, 0.9228, 0.1917, 0.9194, 0.2237, 0.9171, 0.3055, 0.7006, 0.3085, 0.6972, 0.2428, 0.6899, 0.2416, 0.6932, 0.2083, 0.6939, 0.2082, 0.6902, 0.175, 0.6919, 0.1766, 0.6952, 0.3251, 0.9024, 0.2606, 0.9241, 0.2587, 0.9156, 0.3183, 0.8971, 0.2249, 0.9286, 0.1904, 0.9301, 0.1905, 0.9228, 0.2241, 0.9209, 0.3145, 0.6902, 0.2431, 0.6811, 0.2428, 0.6899, 0.3085, 0.6972, 0.2079, 0.6827, 0.1743, 0.6846, 0.175, 0.6919, 0.2082, 0.6902, 0.0786, 0.9709, 0.1161, 0.9219, 0.1904, 0.9301, 0.1739, 0.9834, 0.2303, 0.981, 0.2249, 0.9286, 0.2606, 0.9241, 0.2866, 0.9698, 0.3802, 0.9492, 0.2916, 0.987, 0.2866, 0.9698, 0.3691, 0.9397, 0.2323, 0.9984, 0.1734, 0.9999, 0.1739, 0.9834, 0.2303, 0.981, 0.2916, 0.987, 0.2323, 0.9984, 0.2303, 0.981, 0.2866, 0.9698, 0.1739, 0.9834, 0.1904, 0.9301, 0.2249, 0.9286, 0.2303, 0.981, 0.2431, 0.6811, 0.2079, 0.6827, 0.2082, 0.6902, 0.2428, 0.6899, 0.2606, 0.9241, 0.2249, 0.9286, 0.2241, 0.9209, 0.2587, 0.9156, 0.2416, 0.6932, 0.2428, 0.6899, 0.2082, 0.6902, 0.2083, 0.6939, 0.2587, 0.9156, 0.2241, 0.9209, 0.2237, 0.9171, 0.2569, 0.9126, 0.2416, 0.6932, 0.2083, 0.6939, 0.2085, 0.7015, 0.2413, 0.7016, 0.2569, 0.9126, 0.2237, 0.9171, 0.2229, 0.9095, 0.2553, 0.9046, 0.1681, 0.7658, 0.1772, 0.7021, 0.2085, 0.7015, 0.2099, 0.7434, 0.1916, 0.9126, 0.1748, 0.8513, 0.2188, 0.8675, 0.2229, 0.9095, 0.1681, 0.7658, 0.2099, 0.7434, 0.2125, 0.7678, 0.1866, 0.7806, 0.2754, 0.8011, 0.2586, 0.8442, 0.2407, 0.8301, 0.2514, 0.804, 0.1506, 0.8106, 0.1681, 0.7658, 0.1866, 0.7806, 0.1756, 0.8073, 0.1122, 0.8486, 0.1067, 0.8149, 0.1506, 0.8106, 0.1748, 0.8513, 0.4021, 0.8617, 0.3846, 0.8591, 0.3883, 0.8066, 0.4056, 0.8067, 0.04456, 0.8882, 0.02853, 0.8929, 0.0158, 0.8376, 0.03366, 0.8349, 0.02914, 0.7785, 0.08499, 0.7805, 0.08665, 0.8171, 0.03366, 0.8349, 0.3857, 0.7535, 0.3883, 0.8066, 0.3366, 0.7975, 0.3345, 0.7606, 0.3345, 0.7606, 0.3366, 0.7975, 0.3288, 0.7978, 0.3255, 0.7621, 0.09177, 0.8545, 0.08665, 0.8171, 0.09475, 0.8162, 0.1007, 0.8523, 0.1038, 0.8505, 0.1007, 0.8523, 0.09475, 0.8162, 0.09876, 0.8158, 0.3255, 0.8299, 0.325, 0.7979, 0.3288, 0.7978, 0.3288, 0.8312, 0.3223, 0.7638, 0.325, 0.7979, 0.3173, 0.7984, 0.3138, 0.7651, 0.1038, 0.8505, 0.09876, 0.8158, 0.1067, 0.8149, 0.1122, 0.8486, 0.2586, 0.8442, 0.2754, 0.8011, 0.3173, 0.7984, 0.3188, 0.8297, 0.2137, 0.8056, 0.2125, 0.7678, 0.2386, 0.7788, 0.2514, 0.804, 0.1756, 0.8073, 0.1866, 0.7806, 0.2125, 0.7678, 0.2137, 0.8056, 0.1891, 0.8328, 0.1756, 0.8073, 0.2137, 0.8056, 0.2155, 0.8433, 0.2155, 0.8433, 0.2137, 0.8056, 0.2514, 0.804, 0.2407, 0.8301, 0.2586, 0.8442, 0.2188, 0.8675, 0.2155, 0.8433, 0.2407, 0.8301, 0.253, 0.7609, 0.2754, 0.8011, 0.2514, 0.804, 0.2386, 0.7788, 0.1748, 0.8513, 0.1506, 0.8106, 0.1756, 0.8073, 0.1891, 0.8328, 0.2188, 0.8675, 0.1748, 0.8513, 0.1891, 0.8328, 0.2155, 0.8433, 0.02881, 0.6599, 0.1559, 0.6548, 0.1743, 0.6846, 0.09502, 0.6984, 0.1559, 0.6548, 0.2068, 0.6533, 0.2079, 0.6827, 0.1743, 0.6846, 0.2068, 0.6533, 0.2577, 0.652, 0.2431, 0.6811, 0.2079, 0.6827, 0.2577, 0.652, 0.3745, 0.6485, 0.3145, 0.6902, 0.2431, 0.6811, 0.3145, 0.6902, 0.3745, 0.6485, 0.3857, 0.7535, 0.3345, 0.7606, 0.09502, 0.6984, 0.08499, 0.7805, 0.02914, 0.7785, 0.02881, 0.6599, 0.02881, 0.6599, 0.02914, 0.7785, 0.01057, 0.7794, 0.01005, 0.6607, 0.3917, 0.648, 0.4027, 0.7522, 0.3857, 0.7535, 0.3745, 0.6485])
me_socket3slots.materials.append(mat_whiteplastic)
me_socket3slots.use_remesh_preserve_volume = False
me_socket3slots.use_remesh_preserve_attributes = False
me_socket3slots.use_mirror_vertex_groups = False
me_socket3slots.update()
me_socket2slots = bpy.data.meshes.new('Socket2Slots')
me_socket2slots.from_pydata([(0.04, 5.588e-09, 0.15), (0.04, 0.0, 0.0), (0.04, -0.004, 0.15), (0.04, -0.004, 0.0), (-0.04, 5.588e-09, 0.15), (-0.04, 0.0, 0.0), (-0.04, -0.004, 0.15), (-0.04, -0.004, 0.0), (-0.04, -0.004, 0.075), (-0.04, 2.794e-09, 0.075), (0.04, -0.004, 0.075), (0.04, 2.794e-09, 0.075), (-0.027, -0.006, 0.013), (0.027, -0.006, 0.013), (-0.027, -0.006, 0.137), (0.027, -0.006, 0.137), (-0.027, -0.006, 0.067), (0.027, -0.006, 0.067), (-0.027, -0.006, 0.083), (0.027, -0.006, 0.083), (-0.027, -0.004, 0.137), (0.027, -0.004, 0.137), (-0.027, -0.004, 0.083), (0.027, -0.004, 0.083), (-0.027, -0.004, 0.013), (0.027, -0.004, 0.013), (-0.027, -0.004, 0.067), (0.027, -0.004, 0.067), (0.026, -0.004, 0.066), (0.026, -0.004, 0.014), (-0.026, -0.004, 0.066), (-0.026, -0.004, 0.014), (0.026, -0.006, 0.066), (0.026, -0.006, 0.014), (-0.026, -0.006, 0.066), (-0.026, -0.006, 0.014), (0.026, -0.004, 0.084), (-0.026, -0.004, 0.084), (0.026, -0.004, 0.136), (-0.026, -0.004, 0.136), (0.026, -0.006, 0.084), (-0.026, -0.006, 0.084), (0.026, -0.006, 0.136), (-0.026, -0.006, 0.136), (0.04, -0.004, 0.05), (0.04, -0.004, 0.025), (0.04, 1.863e-09, 0.05), (0.04, 9.313e-10, 0.025), (-0.04, -0.004, 0.025), (-0.04, -0.004, 0.05), (-0.04, 9.313e-10, 0.025), (-0.04, 1.863e-09, 0.05), (0.027, -0.006, 0.031), (0.027, -0.006, 0.049), (-0.027, -0.006, 0.031), (-0.027, -0.006, 0.049), (0.027, -0.004, 0.031), (0.027, -0.004, 0.049), (-0.027, -0.004, 0.031), (-0.027, -0.004, 0.049), (0.026, -0.004, 0.04867), (0.026, -0.004, 0.03133), (-0.026, -0.004, 0.04867), (-0.026, -0.004, 0.03133), (0.026, -0.006, 0.04867), (0.026, -0.006, 0.03133), (-0.026, -0.006, 0.04867), (-0.026, -0.006, 0.03133), (-0.01333, -0.004, 0.0), (0.01333, -0.004, 0.0), (0.01333, -0.004, 0.15), (-0.01333, -0.004, 0.15), (-0.01333, 0.0, 0.0), (0.01333, 0.0, 0.0), (0.01333, 5.588e-09, 0.15), (-0.01333, 5.588e-09, 0.15), (-0.01333, -0.004, 0.075), (0.01333, -0.004, 0.075), (-0.009, -0.006, 0.013), (0.009, -0.006, 0.013), (-0.009, -0.006, 0.137), (0.009, -0.006, 0.137), (-0.009, -0.006, 0.067), (0.009, -0.006, 0.067), (-0.009, -0.006, 0.083), (0.009, -0.006, 0.083), (-0.009, -0.004, 0.137), (0.009, -0.004, 0.137), (-0.009, -0.004, 0.083), (0.009, -0.004, 0.083), (-0.009, -0.004, 0.013), (0.009, -0.004, 0.013), (-0.009, -0.004, 0.067), (0.009, -0.004, 0.067), (0.008667, -0.004, 0.066), (-0.008667, -0.004, 0.066), (0.008667, -0.004, 0.014), (-0.008667, -0.004, 0.014), (0.008667, -0.006, 0.066), (-0.008667, -0.006, 0.066), (0.008667, -0.006, 0.014), (-0.008667, -0.006, 0.014), (0.008667, -0.004, 0.084), (-0.008667, -0.004, 0.084), (0.008667, -0.004, 0.136), (-0.008667, -0.004, 0.136), (0.008667, -0.006, 0.084), (-0.008667, -0.006, 0.084), (0.008667, -0.006, 0.136), (-0.008667, -0.006, 0.136), (0.01073, -0.008, 0.02927), (-0.01073, -0.008, 0.02927), (0.01073, -0.008, 0.05073), (-0.01073, -0.008, 0.05073), (-0.04, -0.004, 0.1), (-0.04, -0.004, 0.125), (-0.04, 3.725e-09, 0.1), (-0.04, 4.657e-09, 0.125), (0.04, -0.004, 0.125), (0.04, -0.004, 0.1), (0.04, 4.657e-09, 0.125), (0.04, 3.725e-09, 0.1), (0.027, -0.006, 0.119), (0.027, -0.006, 0.101), (-0.027, -0.006, 0.119), (-0.027, -0.006, 0.101), (0.027, -0.004, 0.119), (0.027, -0.004, 0.101), (-0.027, -0.004, 0.119), (-0.027, -0.004, 0.101), (0.026, -0.004, 0.1013), (0.026, -0.004, 0.1187), (-0.026, -0.004, 0.1013), (-0.026, -0.004, 0.1187), (0.026, -0.006, 0.1013), (0.026, -0.006, 0.1187), (-0.026, -0.006, 0.1013), (-0.026, -0.006, 0.1187), (-0.01104, -0.008, 0.121), (-0.01104, -0.008, 0.09896), (0.01104, -0.008, 0.121), (0.01104, -0.008, 0.09896), (1.211e-08, -0.004, 0.0), (1.024e-08, -0.004, 0.15), (1.211e-08, 0.0, 0.0), (1.024e-08, 5.588e-09, 0.15), (1.211e-08, -0.004, 0.075), (0.0, -0.006, 0.013), (0.0, -0.006, 0.137), (0.0, -0.006, 0.067), (0.0, -0.006, 0.083), (0.0, -0.004, 0.137), (0.0, -0.004, 0.083), (0.0, -0.004, 0.013), (0.0, -0.004, 0.067), (0.0, -0.004, 0.066), (0.0, -0.004, 0.014), (0.0, -0.006, 0.066), (0.0, -0.006, 0.014), (0.0, -0.004, 0.084), (0.0, -0.004, 0.136), (0.0, -0.006, 0.084), (0.0, -0.006, 0.136), (0.0, -0.008, 0.024), (0.0, -0.008, 0.056), (0.0, -0.008, 0.094), (0.0, -0.008, 0.126), (-0.04, -0.004, 0.1125), (-0.04, 4.191e-09, 0.1125), (0.04, -0.004, 0.1125), (0.04, 4.191e-09, 0.1125), (0.027, -0.006, 0.11), (-0.027, -0.006, 0.11), (0.027, -0.004, 0.11), (-0.027, -0.004, 0.11), (0.026, -0.004, 0.11), (-0.026, -0.004, 0.11), (0.026, -0.006, 0.11), (-0.026, -0.006, 0.11), (-0.016, -0.008, 0.11), (0.016, -0.008, 0.11), (0.04, -0.004, 0.0375), (0.04, 1.397e-09, 0.0375), (-0.04, -0.004, 0.0375), (-0.04, 1.397e-09, 0.0375), (0.027, -0.006, 0.04), (-0.027, -0.006, 0.04), (0.027, -0.004, 0.04), (-0.027, -0.004, 0.04), (0.026, -0.004, 0.04), (-0.026, -0.004, 0.04), (0.026, -0.006, 0.04), (-0.026, -0.006, 0.04), (0.016, -0.008, 0.04), (-0.016, -0.008, 0.04), (-0.016, -0.001, 0.11), (0.0, -0.001, 0.024), (-0.01073, -0.001, 0.02927), (0.0, -0.001, 0.056), (-0.01073, -0.001, 0.05073), (0.016, -0.001, 0.04), (0.01073, -0.001, 0.02927), (-0.016, -0.001, 0.04), (0.01073, -0.001, 0.05073), (0.0, -0.001, 0.04), (-0.01104, -0.001, 0.09896), (0.016, -0.001, 0.11), (0.01104, -0.001, 0.09896), (0.0, -0.001, 0.094), (0.0, -0.001, 0.126), (0.01104, -0.001, 0.121), (-0.01104, -0.001, 0.121), (0.0, -0.001, 0.11)], [], [(73, 1, 3, 69), (118, 120, 0, 2), (75, 4, 6, 71), (117, 115, 6, 4), (51, 49, 8, 9), (44, 46, 11, 10), (68, 78, 12, 7), (80, 71, 6, 14), (76, 82, 16, 8), (45, 52, 13, 3), (48, 7, 12, 54), (76, 8, 18, 84), (118, 2, 15, 122), (115, 124, 14, 6), (80, 14, 20, 86), (122, 15, 21, 126), (125, 18, 22, 129), (84, 18, 22, 88), (54, 12, 24, 58), (83, 17, 27, 93), (79, 13, 25, 91), (53, 17, 27, 57), (60, 57, 27, 28), (94, 93, 27, 28), (62, 30, 26, 59), (91, 25, 29, 96), (63, 31, 35, 67), (94, 28, 32, 98), (60, 28, 32, 64), (96, 29, 33, 100), (113, 99, 34, 66), (102, 36, 23, 89), (130, 36, 23, 127), (132, 129, 22, 37), (87, 104, 38, 21), (132, 37, 41, 136), (131, 38, 42, 135), (103, 37, 41, 107), (105, 39, 43, 109), (140, 108, 42, 135), (101, 111, 67, 35), (194, 113, 66, 192), (29, 61, 65, 33), (189, 60, 64, 191), (30, 62, 66, 34), (190, 63, 67, 192), (31, 63, 58, 24), (190, 62, 59, 188), (29, 25, 56, 61), (189, 187, 57, 60), (13, 52, 56, 25), (185, 53, 57, 187), (16, 55, 59, 26), (186, 54, 58, 188), (8, 49, 55, 16), (183, 48, 54, 186), (10, 17, 53, 44), (181, 185, 52, 45), (3, 1, 47, 45), (181, 182, 46, 44), (5, 7, 48, 50), (184, 183, 49, 51), (191, 64, 112, 193), (164, 113, 199, 198), (33, 65, 110, 100), (158, 163, 111, 101), (137, 43, 109, 138), (166, 162, 108, 140), (38, 104, 108, 42), (160, 105, 109, 162), (36, 102, 106, 40), (159, 103, 107, 161), (20, 39, 105, 86), (151, 160, 104, 87), (37, 103, 88, 22), (159, 102, 89, 152), (64, 32, 98, 112), (164, 157, 99, 113), (31, 97, 101, 35), (156, 96, 100, 158), (30, 95, 99, 34), (155, 94, 98, 157), (24, 90, 97, 31), (153, 91, 96, 156), (30, 26, 92, 95), (155, 154, 93, 94), (12, 78, 90, 24), (147, 79, 91, 153), (16, 82, 92, 26), (149, 83, 93, 154), (19, 85, 89, 23), (150, 84, 88, 152), (15, 81, 87, 21), (148, 80, 86, 151), (10, 77, 85, 19), (146, 76, 84, 150), (10, 17, 83, 77), (146, 149, 82, 76), (15, 2, 70, 81), (148, 143, 71, 80), (3, 13, 79, 69), (142, 147, 78, 68), (0, 74, 70, 2), (145, 75, 71, 143), (5, 72, 68, 7), (144, 73, 69, 142), (161, 165, 141, 106), (141, 165, 208, 207), (41, 136, 139, 107), (178, 137, 138, 179), (106, 141, 134, 40), (180, 140, 135, 177), (36, 130, 134, 40), (175, 131, 135, 177), (39, 133, 137, 43), (176, 132, 136, 178), (39, 20, 128, 133), (176, 174, 129, 132), (38, 131, 126, 21), (175, 130, 127, 173), (14, 124, 128, 20), (172, 125, 129, 174), (19, 123, 127, 23), (171, 122, 126, 173), (8, 18, 125, 114), (167, 172, 124, 115), (10, 119, 123, 19), (169, 118, 122, 171), (9, 8, 114, 116), (168, 167, 115, 117), (10, 11, 121, 119), (169, 170, 120, 118), (140, 180, 206, 210), (107, 139, 165, 161), (72, 144, 142, 68), (74, 145, 143, 70), (69, 79, 147, 142), (81, 70, 143, 148), (77, 83, 149, 146), (77, 146, 150, 85), (81, 148, 151, 87), (85, 150, 152, 89), (82, 149, 154, 92), (78, 147, 153, 90), (95, 92, 154, 155), (90, 153, 156, 97), (95, 155, 157, 99), (97, 156, 158, 101), (112, 98, 157, 164), (103, 159, 152, 88), (86, 105, 160, 151), (102, 159, 161, 106), (104, 160, 162, 108), (138, 109, 162, 166), (100, 110, 163, 158), (112, 164, 198, 203), (138, 166, 209, 211), (119, 121, 170, 169), (116, 114, 167, 168), (119, 169, 171, 123), (114, 125, 172, 167), (123, 171, 173, 127), (124, 172, 174, 128), (131, 175, 173, 126), (133, 128, 174, 176), (133, 176, 178, 137), (130, 175, 177, 134), (141, 180, 177, 134), (136, 178, 179, 139), (139, 179, 195, 205), (194, 111, 197, 202), (193, 112, 203, 200), (65, 191, 193, 110), (50, 48, 183, 184), (45, 47, 182, 181), (44, 53, 185, 181), (49, 183, 186, 55), (55, 186, 188, 59), (52, 185, 187, 56), (61, 56, 187, 189), (63, 190, 188, 58), (62, 190, 192, 66), (61, 189, 191, 65), (111, 194, 192, 67), (204, 198, 199, 202), (200, 203, 198, 204), (201, 200, 204, 196), (196, 204, 202, 197), (111, 163, 196, 197), (113, 194, 202, 199), (110, 193, 200, 201), (163, 110, 201, 196), (212, 209, 210, 206), (195, 211, 209, 212), (205, 195, 212, 208), (208, 212, 206, 207), (165, 139, 205, 208), (166, 140, 210, 209), (179, 138, 211, 195), (180, 141, 207, 206)])
_uv = me_socket2slots.uv_layers.new(name='UVMap')
_uv.uv.foreach_set('vector', [0.3554, 0.9966, 0.5055, 0.9652, 0.4887, 0.9459, 0.353, 0.9728, 0.5318, 0.1888, 0.5572, 0.1835, 0.517, 0.05777, 0.5017, 0.07256, 0.2127, 0.003413, 0.06259, 0.03472, 0.07945, 0.05399, 0.2151, 0.02713, 0.01517, 0.1699, 0.03844, 0.1752, 0.07945, 0.05399, 0.06259, 0.03472, 7.535e-05, 0.6551, 0.02554, 0.6556, 0.0348, 0.4973, 0.008713, 0.4971, 0.5418, 0.6682, 0.5679, 0.6679, 0.5593, 0.5029, 0.5332, 0.5028, 0.189, 0.9637, 0.2226, 0.895, 0.1271, 0.8692, 0.06639, 0.9275, 0.2434, 0.1025, 0.2151, 0.02713, 0.07945, 0.05399, 0.1376, 0.1207, 0.2106, 0.4991, 0.2323, 0.5412, 0.1276, 0.5574, 0.0348, 0.4973, 0.5296, 0.8248, 0.4595, 0.7809, 0.4306, 0.8793, 0.4887, 0.9459, 0.03623, 0.8112, 0.06639, 0.9275, 0.1271, 0.8692, 0.1055, 0.7669, 0.2106, 0.4991, 0.0348, 0.4973, 0.1238, 0.4402, 0.2364, 0.4561, 0.5318, 0.1888, 0.5017, 0.07256, 0.441, 0.1309, 0.4625, 0.2331, 0.03844, 0.1752, 0.1085, 0.2191, 0.1376, 0.1207, 0.07945, 0.05399, 0.2434, 0.1025, 0.1376, 0.1207, 0.146, 0.1306, 0.2442, 0.1129, 0.4625, 0.2331, 0.441, 0.1309, 0.4316, 0.1393, 0.4523, 0.2344, 0.1045, 0.3248, 0.1238, 0.4402, 0.1348, 0.4291, 0.1155, 0.3241, 0.2364, 0.4561, 0.1238, 0.4402, 0.1348, 0.4291, 0.2372, 0.4457, 0.1055, 0.7669, 0.1271, 0.8692, 0.1364, 0.8608, 0.1157, 0.7656, 0.3316, 0.5439, 0.4442, 0.5598, 0.4332, 0.571, 0.3308, 0.5543, 0.3246, 0.8975, 0.4306, 0.8793, 0.4221, 0.8693, 0.3238, 0.8871, 0.4635, 0.6752, 0.4442, 0.5598, 0.4332, 0.571, 0.4525, 0.676, 0.4474, 0.6781, 0.4525, 0.676, 0.4332, 0.571, 0.4282, 0.5761, 0.3288, 0.5592, 0.3308, 0.5543, 0.4332, 0.571, 0.4282, 0.5761, 0.1203, 0.6662, 0.1415, 0.5724, 0.1369, 0.5674, 0.1155, 0.664, 0.3238, 0.8871, 0.4221, 0.8693, 0.4178, 0.8646, 0.3218, 0.8823, 0.1204, 0.7634, 0.1409, 0.8565, 0.1497, 0.8485, 0.1301, 0.7626, 0.3288, 0.5592, 0.4282, 0.5761, 0.4182, 0.5861, 0.3282, 0.5691, 0.4474, 0.6781, 0.4282, 0.5761, 0.4182, 0.5861, 0.4371, 0.6786, 0.3218, 0.8823, 0.4178, 0.8646, 0.4098, 0.8553, 0.3214, 0.8724, 0.2215, 0.6577, 0.2357, 0.5709, 0.1501, 0.5816, 0.1328, 0.6677, 0.333, 0.4413, 0.4264, 0.4277, 0.431, 0.4326, 0.335, 0.446, 0.4477, 0.3338, 0.4264, 0.4277, 0.431, 0.4326, 0.4525, 0.336, 0.1206, 0.3219, 0.1155, 0.3241, 0.1348, 0.4291, 0.1399, 0.4239, 0.3434, 0.1175, 0.3411, 0.122, 0.4271, 0.1436, 0.4316, 0.1393, 0.1206, 0.3219, 0.1399, 0.4239, 0.1498, 0.414, 0.1309, 0.3215, 0.4477, 0.2366, 0.4271, 0.1436, 0.4184, 0.1515, 0.4379, 0.2374, 0.2392, 0.4408, 0.1399, 0.4239, 0.1498, 0.414, 0.2398, 0.4309, 0.2463, 0.1177, 0.1503, 0.1354, 0.1583, 0.1446, 0.2467, 0.1276, 0.3505, 0.22, 0.3394, 0.1338, 0.4184, 0.1515, 0.4379, 0.2374, 0.2287, 0.8663, 0.219, 0.779, 0.1301, 0.7626, 0.1497, 0.8485, 0.1914, 0.7176, 0.2215, 0.6577, 0.1328, 0.6677, 0.13, 0.7167, 0.4178, 0.8646, 0.4421, 0.7761, 0.43, 0.7741, 0.4098, 0.8553, 0.4465, 0.7263, 0.4474, 0.6781, 0.4371, 0.6786, 0.4351, 0.7256, 0.1415, 0.5724, 0.1203, 0.6662, 0.1328, 0.6677, 0.1501, 0.5816, 0.1187, 0.7166, 0.1204, 0.7634, 0.1301, 0.7626, 0.13, 0.7167, 0.1409, 0.8565, 0.1204, 0.7634, 0.1157, 0.7656, 0.1364, 0.8608, 0.1187, 0.7166, 0.1203, 0.6662, 0.1155, 0.664, 0.1131, 0.7166, 0.4178, 0.8646, 0.4221, 0.8693, 0.4466, 0.7785, 0.4421, 0.7761, 0.4465, 0.7263, 0.4522, 0.7266, 0.4525, 0.676, 0.4474, 0.6781, 0.4306, 0.8793, 0.4595, 0.7809, 0.4466, 0.7785, 0.4221, 0.8693, 0.4638, 0.7272, 0.4635, 0.6752, 0.4525, 0.676, 0.4522, 0.7266, 0.1276, 0.5574, 0.1021, 0.6623, 0.1155, 0.664, 0.1369, 0.5674, 0.1017, 0.7168, 0.1055, 0.7669, 0.1157, 0.7656, 0.1131, 0.7166, 0.0348, 0.4973, 0.02554, 0.6556, 0.1021, 0.6623, 0.1276, 0.5574, 0.02609, 0.7345, 0.03623, 0.8112, 0.1055, 0.7669, 0.1017, 0.7168, 0.5332, 0.5028, 0.4442, 0.5598, 0.4635, 0.6752, 0.5418, 0.6682, 0.5403, 0.7481, 0.4638, 0.7272, 0.4595, 0.7809, 0.5296, 0.8248, 0.4887, 0.9459, 0.5055, 0.9652, 0.5529, 0.83, 0.5296, 0.8248, 0.5403, 0.7481, 0.5658, 0.7503, 0.5679, 0.6679, 0.5418, 0.6682, 0.05113, 0.9423, 0.06639, 0.9275, 0.03623, 0.8112, 0.01085, 0.8166, 0.0006258, 0.7362, 0.02609, 0.7345, 0.02554, 0.6556, 7.535e-05, 0.6551, 0.4351, 0.7256, 0.4371, 0.6786, 0.3442, 0.6598, 0.3722, 0.7228, 0.2829, 0.63, 0.2215, 0.6577, 0.2436, 0.6828, 0.2806, 0.6653, 0.4098, 0.8553, 0.43, 0.7741, 0.3405, 0.783, 0.3214, 0.8724, 0.2759, 0.8707, 0.2784, 0.8097, 0.219, 0.779, 0.2287, 0.8663, 0.1381, 0.2259, 0.1583, 0.1446, 0.2467, 0.1276, 0.2266, 0.2156, 0.2896, 0.1897, 0.2922, 0.1293, 0.3394, 0.1338, 0.3505, 0.22, 0.4271, 0.1436, 0.3411, 0.122, 0.3394, 0.1338, 0.4184, 0.1515, 0.2927, 0.1183, 0.2463, 0.1177, 0.2467, 0.1276, 0.2922, 0.1293, 0.4264, 0.4277, 0.333, 0.4413, 0.3323, 0.4291, 0.4179, 0.4185, 0.2849, 0.4415, 0.2392, 0.4408, 0.2398, 0.4309, 0.2849, 0.4306, 0.146, 0.1306, 0.1503, 0.1354, 0.2463, 0.1177, 0.2442, 0.1129, 0.293, 0.1127, 0.2927, 0.1183, 0.3411, 0.122, 0.3434, 0.1175, 0.1399, 0.4239, 0.2392, 0.4408, 0.2372, 0.4457, 0.1348, 0.4291, 0.2849, 0.4415, 0.333, 0.4413, 0.335, 0.446, 0.2849, 0.4469, 0.4371, 0.6786, 0.4182, 0.5861, 0.3282, 0.5691, 0.3442, 0.6598, 0.2829, 0.63, 0.2831, 0.5695, 0.2357, 0.5709, 0.2215, 0.6577, 0.1409, 0.8565, 0.227, 0.8781, 0.2287, 0.8663, 0.1497, 0.8485, 0.2753, 0.8817, 0.3218, 0.8823, 0.3214, 0.8724, 0.2759, 0.8707, 0.1415, 0.5724, 0.235, 0.5588, 0.2357, 0.5709, 0.1501, 0.5816, 0.2831, 0.5586, 0.3288, 0.5592, 0.3282, 0.5691, 0.2831, 0.5695, 0.1364, 0.8608, 0.2247, 0.8825, 0.227, 0.8781, 0.1409, 0.8565, 0.2751, 0.8872, 0.3238, 0.8871, 0.3218, 0.8823, 0.2753, 0.8817, 0.1415, 0.5724, 0.1369, 0.5674, 0.233, 0.554, 0.235, 0.5588, 0.2831, 0.5586, 0.2831, 0.5531, 0.3308, 0.5543, 0.3288, 0.5592, 0.1271, 0.8692, 0.2226, 0.895, 0.2247, 0.8825, 0.1364, 0.8608, 0.2747, 0.8984, 0.3246, 0.8975, 0.3238, 0.8871, 0.2751, 0.8872, 0.1276, 0.5574, 0.2323, 0.5412, 0.233, 0.554, 0.1369, 0.5674, 0.2833, 0.5423, 0.3316, 0.5439, 0.3308, 0.5543, 0.2831, 0.5531, 0.4403, 0.4427, 0.3357, 0.4589, 0.335, 0.446, 0.431, 0.4326, 0.2847, 0.4577, 0.2364, 0.4561, 0.2372, 0.4457, 0.2849, 0.4469, 0.441, 0.1309, 0.3455, 0.105, 0.3434, 0.1175, 0.4316, 0.1393, 0.2934, 0.1016, 0.2434, 0.1025, 0.2442, 0.1129, 0.293, 0.1127, 0.5332, 0.5028, 0.3574, 0.5009, 0.3357, 0.4589, 0.4403, 0.4427, 0.284, 0.5, 0.2106, 0.4991, 0.2364, 0.4561, 0.2847, 0.4577, 0.5332, 0.5028, 0.4442, 0.5598, 0.3316, 0.5439, 0.3574, 0.5009, 0.284, 0.5, 0.2833, 0.5423, 0.2323, 0.5412, 0.2106, 0.4991, 0.441, 0.1309, 0.5017, 0.07256, 0.3791, 0.03638, 0.3455, 0.105, 0.2934, 0.1016, 0.2965, 0.02541, 0.2151, 0.02713, 0.2434, 0.1025, 0.4887, 0.9459, 0.4306, 0.8793, 0.3246, 0.8975, 0.353, 0.9728, 0.2716, 0.9746, 0.2747, 0.8984, 0.2226, 0.895, 0.189, 0.9637, 0.517, 0.05777, 0.3848, 0.01096, 0.3791, 0.03638, 0.5017, 0.07256, 0.2978, 7.535e-05, 0.2127, 0.003413, 0.2151, 0.02713, 0.2965, 0.02541, 0.05113, 0.9423, 0.1834, 0.9891, 0.189, 0.9637, 0.06639, 0.9275, 0.2704, 0.9999, 0.3554, 0.9966, 0.353, 0.9728, 0.2716, 0.9746, 0.2849, 0.4306, 0.2851, 0.3706, 0.3476, 0.3437, 0.3323, 0.4291, 0.3476, 0.3437, 0.2851, 0.3706, 0.284, 0.3354, 0.3232, 0.3204, 0.1498, 0.414, 0.1309, 0.3215, 0.2224, 0.3414, 0.2398, 0.4309, 0.1329, 0.2744, 0.1381, 0.2259, 0.2266, 0.2156, 0.1953, 0.2773, 0.3323, 0.4291, 0.3476, 0.3437, 0.4351, 0.3323, 0.4179, 0.4185, 0.3772, 0.2823, 0.3505, 0.22, 0.4379, 0.2374, 0.4381, 0.2833, 0.4264, 0.4277, 0.4477, 0.3338, 0.4351, 0.3323, 0.4179, 0.4185, 0.4493, 0.2834, 0.4477, 0.2366, 0.4379, 0.2374, 0.4381, 0.2833, 0.1503, 0.1354, 0.126, 0.2239, 0.1381, 0.2259, 0.1583, 0.1446, 0.1215, 0.2737, 0.1206, 0.3219, 0.1309, 0.3215, 0.1329, 0.2744, 0.1503, 0.1354, 0.146, 0.1306, 0.1214, 0.2215, 0.126, 0.2239, 0.1215, 0.2737, 0.1158, 0.2734, 0.1155, 0.3241, 0.1206, 0.3219, 0.4271, 0.1436, 0.4477, 0.2366, 0.4523, 0.2344, 0.4316, 0.1393, 0.4493, 0.2834, 0.4477, 0.3338, 0.4525, 0.336, 0.455, 0.2834, 0.1376, 0.1207, 0.1085, 0.2191, 0.1214, 0.2215, 0.146, 0.1306, 0.1042, 0.2728, 0.1045, 0.3248, 0.1155, 0.3241, 0.1158, 0.2734, 0.4403, 0.4427, 0.4658, 0.3377, 0.4525, 0.336, 0.431, 0.4326, 0.4664, 0.2832, 0.4625, 0.2331, 0.4523, 0.2344, 0.455, 0.2834, 0.0348, 0.4973, 0.1238, 0.4402, 0.1045, 0.3248, 0.02617, 0.3318, 0.0277, 0.2519, 0.1042, 0.2728, 0.1085, 0.2191, 0.03844, 0.1752, 0.5332, 0.5028, 0.5424, 0.3444, 0.4658, 0.3377, 0.4403, 0.4427, 0.5419, 0.2656, 0.5318, 0.1888, 0.4625, 0.2331, 0.4664, 0.2832, 0.008713, 0.4971, 0.0348, 0.4973, 0.02617, 0.3318, 7.862e-05, 0.3321, 0.002199, 0.2497, 0.0277, 0.2519, 0.03844, 0.1752, 0.01517, 0.1699, 0.5332, 0.5028, 0.5593, 0.5029, 0.5679, 0.345, 0.5424, 0.3444, 0.5419, 0.2656, 0.5674, 0.2639, 0.5572, 0.1835, 0.5318, 0.1888, 0.3505, 0.22, 0.3772, 0.2823, 0.342, 0.2831, 0.3273, 0.244, 0.2398, 0.4309, 0.2224, 0.3414, 0.2851, 0.3706, 0.2849, 0.4306, 0.1834, 0.9891, 0.2704, 0.9999, 0.2716, 0.9746, 0.189, 0.9637, 0.3848, 0.01096, 0.2978, 7.535e-05, 0.2965, 0.02541, 0.3791, 0.03638, 0.353, 0.9728, 0.3246, 0.8975, 0.2747, 0.8984, 0.2716, 0.9746, 0.3455, 0.105, 0.3791, 0.03638, 0.2965, 0.02541, 0.2934, 0.1016, 0.3574, 0.5009, 0.3316, 0.5439, 0.2833, 0.5423, 0.284, 0.5, 0.3574, 0.5009, 0.284, 0.5, 0.2847, 0.4577, 0.3357, 0.4589, 0.3455, 0.105, 0.2934, 0.1016, 0.293, 0.1127, 0.3434, 0.1175, 0.3357, 0.4589, 0.2847, 0.4577, 0.2849, 0.4469, 0.335, 0.446, 0.2323, 0.5412, 0.2833, 0.5423, 0.2831, 0.5531, 0.233, 0.554, 0.2226, 0.895, 0.2747, 0.8984, 0.2751, 0.8872, 0.2247, 0.8825, 0.235, 0.5588, 0.233, 0.554, 0.2831, 0.5531, 0.2831, 0.5586, 0.2247, 0.8825, 0.2751, 0.8872, 0.2753, 0.8817, 0.227, 0.8781, 0.235, 0.5588, 0.2831, 0.5586, 0.2831, 0.5695, 0.2357, 0.5709, 0.227, 0.8781, 0.2753, 0.8817, 0.2759, 0.8707, 0.2287, 0.8663, 0.3442, 0.6598, 0.3282, 0.5691, 0.2831, 0.5695, 0.2829, 0.63, 0.2392, 0.4408, 0.2849, 0.4415, 0.2849, 0.4469, 0.2372, 0.4457, 0.2442, 0.1129, 0.2463, 0.1177, 0.2927, 0.1183, 0.293, 0.1127, 0.333, 0.4413, 0.2849, 0.4415, 0.2849, 0.4306, 0.3323, 0.4291, 0.3411, 0.122, 0.2927, 0.1183, 0.2922, 0.1293, 0.3394, 0.1338, 0.2266, 0.2156, 0.2467, 0.1276, 0.2922, 0.1293, 0.2896, 0.1897, 0.3214, 0.8724, 0.3405, 0.783, 0.2784, 0.8097, 0.2759, 0.8707, 0.3442, 0.6598, 0.2829, 0.63, 0.2806, 0.6653, 0.3186, 0.6822, 0.2266, 0.2156, 0.2896, 0.1897, 0.2901, 0.2248, 0.2507, 0.2393, 0.5424, 0.3444, 0.5679, 0.345, 0.5674, 0.2639, 0.5419, 0.2656, 7.862e-05, 0.3321, 0.02617, 0.3318, 0.0277, 0.2519, 0.002199, 0.2497, 0.5424, 0.3444, 0.5419, 0.2656, 0.4664, 0.2832, 0.4658, 0.3377, 0.02617, 0.3318, 0.1045, 0.3248, 0.1042, 0.2728, 0.0277, 0.2519, 0.4658, 0.3377, 0.4664, 0.2832, 0.455, 0.2834, 0.4525, 0.336, 0.1085, 0.2191, 0.1042, 0.2728, 0.1158, 0.2734, 0.1214, 0.2215, 0.4477, 0.2366, 0.4493, 0.2834, 0.455, 0.2834, 0.4523, 0.2344, 0.126, 0.2239, 0.1214, 0.2215, 0.1158, 0.2734, 0.1215, 0.2737, 0.126, 0.2239, 0.1215, 0.2737, 0.1329, 0.2744, 0.1381, 0.2259, 0.4477, 0.3338, 0.4493, 0.2834, 0.4381, 0.2833, 0.4351, 0.3323, 0.3476, 0.3437, 0.3772, 0.2823, 0.4381, 0.2833, 0.4351, 0.3323, 0.1309, 0.3215, 0.1329, 0.2744, 0.1953, 0.2773, 0.2224, 0.3414, 0.2224, 0.3414, 0.1953, 0.2773, 0.2312, 0.2767, 0.2461, 0.3165, 0.1914, 0.7176, 0.219, 0.779, 0.244, 0.7573, 0.2266, 0.7202, 0.3722, 0.7228, 0.3442, 0.6598, 0.3186, 0.6822, 0.3362, 0.7198, 0.43, 0.7741, 0.4351, 0.7256, 0.3722, 0.7228, 0.3405, 0.783, 0.01085, 0.8166, 0.03623, 0.8112, 0.02609, 0.7345, 0.0006258, 0.7362, 0.5296, 0.8248, 0.5529, 0.83, 0.5658, 0.7503, 0.5403, 0.7481, 0.5418, 0.6682, 0.4635, 0.6752, 0.4638, 0.7272, 0.5403, 0.7481, 0.02554, 0.6556, 0.02609, 0.7345, 0.1017, 0.7168, 0.1021, 0.6623, 0.1021, 0.6623, 0.1017, 0.7168, 0.1131, 0.7166, 0.1155, 0.664, 0.4595, 0.7809, 0.4638, 0.7272, 0.4522, 0.7266, 0.4466, 0.7785, 0.4421, 0.7761, 0.4466, 0.7785, 0.4522, 0.7266, 0.4465, 0.7263, 0.1204, 0.7634, 0.1187, 0.7166, 0.1131, 0.7166, 0.1157, 0.7656, 0.1203, 0.6662, 0.1187, 0.7166, 0.13, 0.7167, 0.1328, 0.6677, 0.4421, 0.7761, 0.4465, 0.7263, 0.4351, 0.7256, 0.43, 0.7741, 0.219, 0.779, 0.1914, 0.7176, 0.13, 0.7167, 0.1301, 0.7626, 0.2812, 0.7199, 0.2806, 0.6653, 0.2436, 0.6828, 0.2266, 0.7202, 0.3362, 0.7198, 0.3186, 0.6822, 0.2806, 0.6653, 0.2812, 0.7199, 0.3186, 0.7575, 0.3362, 0.7198, 0.2812, 0.7199, 0.2813, 0.7746, 0.2813, 0.7746, 0.2812, 0.7199, 0.2266, 0.7202, 0.244, 0.7573, 0.219, 0.779, 0.2784, 0.8097, 0.2813, 0.7746, 0.244, 0.7573, 0.2215, 0.6577, 0.1914, 0.7176, 0.2266, 0.7202, 0.2436, 0.6828, 0.3405, 0.783, 0.3722, 0.7228, 0.3362, 0.7198, 0.3186, 0.7575, 0.2784, 0.8097, 0.3405, 0.783, 0.3186, 0.7575, 0.2813, 0.7746, 0.2868, 0.28, 0.2901, 0.2248, 0.3273, 0.244, 0.342, 0.2831, 0.2312, 0.2767, 0.2507, 0.2393, 0.2901, 0.2248, 0.2868, 0.28, 0.2461, 0.3165, 0.2312, 0.2767, 0.2868, 0.28, 0.284, 0.3354, 0.284, 0.3354, 0.2868, 0.28, 0.342, 0.2831, 0.3232, 0.3204, 0.2851, 0.3706, 0.2224, 0.3414, 0.2461, 0.3165, 0.284, 0.3354, 0.2896, 0.1897, 0.3505, 0.22, 0.3273, 0.244, 0.2901, 0.2248, 0.1953, 0.2773, 0.2266, 0.2156, 0.2507, 0.2393, 0.2312, 0.2767, 0.3772, 0.2823, 0.3476, 0.3437, 0.3232, 0.3204, 0.342, 0.2831])
me_socket2slots.materials.append(mat_whiteplastic)
me_socket2slots.use_remesh_preserve_volume = False
me_socket2slots.use_remesh_preserve_attributes = False
me_socket2slots.use_mirror_vertex_groups = False
me_socket2slots.update()
me_socket1slot = bpy.data.meshes.new('Socket1Slot')
me_socket1slot.from_pydata([(0.04, 0.0, 0.0), (0.04, -0.004, 0.0), (-0.04, 0.0, 0.0), (-0.04, -0.004, 0.0), (-0.04, -0.004, 0.08), (-0.04, 2.794e-09, 0.08), (0.04, -0.004, 0.08), (0.04, 2.794e-09, 0.08), (-0.027, -0.006, 0.013), (0.027, -0.006, 0.013), (-0.027, -0.006, 0.067), (0.027, -0.006, 0.067), (-0.027, -0.004, 0.013), (0.027, -0.004, 0.013), (-0.027, -0.004, 0.067), (0.027, -0.004, 0.067), (0.026, -0.004, 0.066), (0.026, -0.004, 0.014), (-0.026, -0.004, 0.066), (-0.026, -0.004, 0.014), (0.026, -0.006, 0.066), (0.026, -0.006, 0.014), (-0.026, -0.006, 0.066), (-0.026, -0.006, 0.014), (0.04, -0.004, 0.05), (0.04, -0.004, 0.025), (0.04, 1.863e-09, 0.05), (0.04, 9.313e-10, 0.025), (-0.04, -0.004, 0.025), (-0.04, -0.004, 0.05), (-0.04, 9.313e-10, 0.025), (-0.04, 1.863e-09, 0.05), (0.027, -0.006, 0.031), (0.027, -0.006, 0.049), (-0.027, -0.006, 0.031), (-0.027, -0.006, 0.049), (0.027, -0.004, 0.031), (0.027, -0.004, 0.049), (-0.027, -0.004, 0.031), (-0.027, -0.004, 0.049), (0.026, -0.004, 0.04867), (0.026, -0.004, 0.03133), (-0.026, -0.004, 0.04867), (-0.026, -0.004, 0.03133), (0.026, -0.006, 0.04867), (0.026, -0.006, 0.03133), (-0.026, -0.006, 0.04867), (-0.026, -0.006, 0.03133), (-0.01333, -0.004, 0.0), (0.01333, -0.004, 0.0), (-0.01333, 0.0, 0.0), (0.01333, 0.0, 0.0), (-0.01333, -0.004, 0.08), (0.01333, -0.004, 0.08), (-0.009, -0.006, 0.013), (0.009, -0.006, 0.013), (-0.009, -0.006, 0.067), (0.009, -0.006, 0.067), (-0.009, -0.004, 0.013), (0.009, -0.004, 0.013), (-0.009, -0.004, 0.067), (0.009, -0.004, 0.067), (0.008667, -0.004, 0.066), (-0.008667, -0.004, 0.066), (0.008667, -0.004, 0.014), (-0.008667, -0.004, 0.014), (0.008667, -0.006, 0.066), (-0.008667, -0.006, 0.066), (0.008667, -0.006, 0.014), (-0.008667, -0.006, 0.014), (0.01073, -0.008, 0.02927), (-0.01073, -0.008, 0.02927), (0.01073, -0.008, 0.05073), (-0.01073, -0.008, 0.05073), (1.211e-08, -0.004, 0.0), (1.211e-08, 0.0, 0.0), (1.211e-08, -0.004, 0.08), (0.0, -0.006, 0.013), (0.0, -0.006, 0.067), (0.0, -0.004, 0.013), (0.0, -0.004, 0.067), (0.0, -0.004, 0.066), (0.0, -0.004, 0.014), (0.0, -0.006, 0.066), (0.0, -0.006, 0.014), (0.0, -0.008, 0.024), (0.0, -0.008, 0.056), (0.04, -0.004, 0.0375), (0.04, 1.397e-09, 0.0375), (-0.04, -0.004, 0.0375), (-0.04, 1.397e-09, 0.0375), (0.027, -0.006, 0.04), (-0.027, -0.006, 0.04), (0.027, -0.004, 0.04), (-0.027, -0.004, 0.04), (0.026, -0.004, 0.04), (-0.026, -0.004, 0.04), (0.026, -0.006, 0.04), (-0.026, -0.006, 0.04), (0.016, -0.008, 0.04), (-0.016, -0.008, 0.04), (0.0, -0.001, 0.024), (-0.01073, -0.001, 0.02927), (0.0, -0.001, 0.056), (-0.01073, -0.001, 0.05073), (0.016, -0.001, 0.04), (0.01073, -0.001, 0.02927), (-0.016, -0.001, 0.04), (0.01073, -0.001, 0.05073), (0.0, -0.001, 0.04), (-0.01333, 4.657e-10, 0.08), (0.01333, 4.657e-10, 0.08), (1.211e-08, 4.657e-10, 0.08)], [], [(51, 0, 1, 49), (31, 29, 4, 5), (24, 26, 7, 6), (48, 54, 8, 3), (52, 56, 10, 4), (25, 32, 9, 1), (28, 3, 8, 34), (34, 8, 12, 38), (57, 11, 15, 61), (55, 9, 13, 59), (33, 11, 15, 37), (40, 37, 15, 16), (62, 61, 15, 16), (42, 18, 14, 39), (59, 13, 17, 64), (43, 19, 23, 47), (62, 16, 20, 66), (40, 16, 20, 44), (64, 17, 21, 68), (73, 67, 22, 46), (69, 71, 47, 23), (100, 73, 46, 98), (17, 41, 45, 21), (95, 40, 44, 97), (18, 42, 46, 22), (96, 43, 47, 98), (19, 43, 38, 12), (96, 42, 39, 94), (17, 13, 36, 41), (95, 93, 37, 40), (9, 32, 36, 13), (91, 33, 37, 93), (10, 35, 39, 14), (92, 34, 38, 94), (4, 29, 35, 10), (89, 28, 34, 92), (6, 11, 33, 24), (87, 91, 32, 25), (1, 0, 27, 25), (87, 88, 26, 24), (2, 3, 28, 30), (90, 89, 29, 31), (97, 44, 72, 99), (86, 73, 104, 103), (21, 45, 70, 68), (84, 85, 71, 69), (44, 20, 66, 72), (86, 83, 67, 73), (19, 65, 69, 23), (82, 64, 68, 84), (18, 63, 67, 22), (81, 62, 66, 83), (12, 58, 65, 19), (79, 59, 64, 82), (18, 14, 60, 63), (81, 80, 61, 62), (8, 54, 58, 12), (77, 55, 59, 79), (10, 56, 60, 14), (78, 57, 61, 80), (6, 11, 57, 53), (76, 78, 56, 52), (1, 9, 55, 49), (74, 77, 54, 48), (2, 50, 48, 3), (75, 51, 49, 74), (50, 75, 74, 48), (49, 55, 77, 74), (53, 57, 78, 76), (56, 78, 80, 60), (54, 77, 79, 58), (63, 60, 80, 81), (58, 79, 82, 65), (63, 81, 83, 67), (65, 82, 84, 69), (72, 66, 83, 86), (68, 70, 85, 84), (72, 86, 103, 108), (100, 71, 102, 107), (99, 72, 108, 105), (45, 97, 99, 70), (30, 28, 89, 90), (25, 27, 88, 87), (24, 33, 91, 87), (29, 89, 92, 35), (35, 92, 94, 39), (32, 91, 93, 36), (41, 36, 93, 95), (43, 96, 94, 38), (42, 96, 98, 46), (41, 95, 97, 45), (71, 100, 98, 47), (109, 103, 104, 107), (105, 108, 103, 109), (106, 105, 109, 101), (101, 109, 107, 102), (71, 85, 101, 102), (73, 100, 107, 104), (70, 99, 105, 106), (85, 70, 106, 101), (76, 52, 110, 112), (53, 76, 112, 111), (6, 7, 111, 53), (5, 4, 52, 110)])
_uv = me_socket1slot.uv_layers.new(name='UVMap')
_uv.uv.foreach_set('vector', [0.9984, 0.6049, 0.9488, 0.8809, 0.9126, 0.8507, 0.9549, 0.6019, 0.3728, 0.01379, 0.3787, 0.05268, 0.13, 0.1157, 0.1041, 0.08609, 0.3959, 0.9456, 0.3884, 0.997, 0.07989, 0.9085, 0.1137, 0.8773, 0.9264, 0.3066, 0.8066, 0.3717, 0.7534, 0.205, 0.8501, 0.09203, 0.06523, 0.3305, 0.1889, 0.3883, 0.2337, 0.2226, 0.13, 0.1157, 0.691, 0.9316, 0.6092, 0.8008, 0.7879, 0.7469, 0.9126, 0.8507, 0.6426, 0.05147, 0.8501, 0.09203, 0.7534, 0.205, 0.5733, 0.1762, 0.5733, 0.1762, 0.7534, 0.205, 0.7394, 0.2221, 0.572, 0.1939, 0.1868, 0.5709, 0.225, 0.7633, 0.2429, 0.7453, 0.2056, 0.5689, 0.817, 0.5542, 0.7879, 0.7469, 0.7696, 0.7318, 0.7981, 0.5532, 0.4186, 0.8027, 0.225, 0.7633, 0.2429, 0.7453, 0.4207, 0.7836, 0.4247, 0.7748, 0.4207, 0.7836, 0.2429, 0.7453, 0.2515, 0.7367, 0.2142, 0.5651, 0.2056, 0.5689, 0.2429, 0.7453, 0.2515, 0.7367, 0.4054, 0.2088, 0.2556, 0.2445, 0.2482, 0.2371, 0.4015, 0.2011, 0.7981, 0.5532, 0.7696, 0.7318, 0.7607, 0.724, 0.7893, 0.5498, 0.5686, 0.2022, 0.7322, 0.2303, 0.7188, 0.2463, 0.5678, 0.219, 0.2142, 0.5651, 0.2515, 0.7367, 0.268, 0.7201, 0.2319, 0.5638, 0.4247, 0.7748, 0.2515, 0.7367, 0.268, 0.7201, 0.426, 0.7568, 0.7893, 0.5498, 0.7607, 0.724, 0.7437, 0.7097, 0.7716, 0.5494, 0.3917, 0.3788, 0.2397, 0.3985, 0.2695, 0.2583, 0.4083, 0.2292, 0.756, 0.3844, 0.6019, 0.3719, 0.5678, 0.219, 0.7188, 0.2463, 0.4943, 0.3263, 0.3917, 0.3788, 0.4083, 0.2292, 0.4898, 0.2218, 0.7607, 0.724, 0.6006, 0.769, 0.5971, 0.7471, 0.7437, 0.7097, 0.5106, 0.7759, 0.4247, 0.7748, 0.426, 0.7568, 0.5098, 0.7554, 0.2556, 0.2445, 0.4054, 0.2088, 0.4083, 0.2292, 0.2695, 0.2583, 0.4889, 0.2028, 0.5686, 0.2022, 0.5678, 0.219, 0.4898, 0.2218, 0.7322, 0.2303, 0.5686, 0.2022, 0.572, 0.1939, 0.7394, 0.2221, 0.4889, 0.2028, 0.4054, 0.2088, 0.4015, 0.2011, 0.4885, 0.1933, 0.7607, 0.724, 0.7696, 0.7318, 0.6049, 0.7773, 0.6006, 0.769, 0.5106, 0.7759, 0.5109, 0.7862, 0.4207, 0.7836, 0.4247, 0.7748, 0.7879, 0.7469, 0.6092, 0.8008, 0.6049, 0.7773, 0.7696, 0.7318, 0.5114, 0.8071, 0.4186, 0.8027, 0.4207, 0.7836, 0.5109, 0.7862, 0.2337, 0.2226, 0.3981, 0.1794, 0.4015, 0.2011, 0.2482, 0.2371, 0.4879, 0.1741, 0.5733, 0.1762, 0.572, 0.1939, 0.4885, 0.1933, 0.13, 0.1157, 0.3787, 0.05268, 0.3981, 0.1794, 0.2337, 0.2226, 0.5089, 0.04342, 0.6426, 0.05147, 0.5733, 0.1762, 0.4879, 0.1741, 0.1137, 0.8773, 0.225, 0.7633, 0.4186, 0.8027, 0.3959, 0.9456, 0.5466, 0.951, 0.5114, 0.8071, 0.6092, 0.8008, 0.691, 0.9316, 0.9126, 0.8507, 0.9488, 0.8809, 0.7012, 0.975, 0.691, 0.9316, 0.5466, 0.951, 0.5496, 0.9999, 0.3884, 0.997, 0.3959, 0.9456, 0.8748, 0.06349, 0.8501, 0.09203, 0.6426, 0.05147, 0.6489, 0.006524, 0.508, 9.991e-05, 0.5089, 0.04342, 0.3787, 0.05268, 0.3728, 0.01379, 0.5098, 0.7554, 0.426, 0.7568, 0.3938, 0.593, 0.5057, 0.6431, 0.3418, 0.4849, 0.3917, 0.3788, 0.4347, 0.417, 0.404, 0.4813, 0.7437, 0.7097, 0.5971, 0.7471, 0.6123, 0.5864, 0.7716, 0.5494, 0.7664, 0.4681, 0.6583, 0.4751, 0.6019, 0.3719, 0.756, 0.3844, 0.426, 0.7568, 0.268, 0.7201, 0.2319, 0.5638, 0.3938, 0.593, 0.3418, 0.4849, 0.2332, 0.4826, 0.2397, 0.3985, 0.3917, 0.3788, 0.7322, 0.2303, 0.7768, 0.3806, 0.756, 0.3844, 0.7188, 0.2463, 0.7861, 0.4665, 0.7893, 0.5498, 0.7716, 0.5494, 0.7664, 0.4681, 0.2556, 0.2445, 0.2189, 0.3957, 0.2397, 0.3985, 0.2695, 0.2583, 0.2135, 0.482, 0.2142, 0.5651, 0.2319, 0.5638, 0.2332, 0.4826, 0.7394, 0.2221, 0.7845, 0.3763, 0.7768, 0.3806, 0.7322, 0.2303, 0.796, 0.4658, 0.7981, 0.5532, 0.7893, 0.5498, 0.7861, 0.4665, 0.2556, 0.2445, 0.2482, 0.2371, 0.211, 0.3918, 0.2189, 0.3957, 0.2135, 0.482, 0.2036, 0.4817, 0.2056, 0.5689, 0.2142, 0.5651, 0.7534, 0.205, 0.8066, 0.3717, 0.7845, 0.3763, 0.7394, 0.2221, 0.8159, 0.4644, 0.817, 0.5542, 0.7981, 0.5532, 0.796, 0.4658, 0.2337, 0.2226, 0.1889, 0.3883, 0.211, 0.3918, 0.2482, 0.2371, 0.1837, 0.4813, 0.1868, 0.5709, 0.2056, 0.5689, 0.2036, 0.4817, 0.1137, 0.8773, 0.225, 0.7633, 0.1868, 0.5709, 0.05133, 0.6274, 0.0461, 0.4785, 0.1837, 0.4813, 0.1889, 0.3883, 0.06523, 0.3305, 0.9126, 0.8507, 0.7879, 0.7469, 0.817, 0.5542, 0.9549, 0.6019, 0.9527, 0.454, 0.8159, 0.4644, 0.8066, 0.3717, 0.9264, 0.3066, 0.8748, 0.06349, 0.9713, 0.2942, 0.9264, 0.3066, 0.8501, 0.09203, 0.9984, 0.4499, 0.9984, 0.6049, 0.9549, 0.6019, 0.9527, 0.454, 0.9713, 0.2942, 0.9984, 0.4499, 0.9527, 0.454, 0.9264, 0.3066, 0.9549, 0.6019, 0.817, 0.5542, 0.8159, 0.4644, 0.9527, 0.454, 0.05133, 0.6274, 0.1868, 0.5709, 0.1837, 0.4813, 0.0461, 0.4785, 0.1889, 0.3883, 0.1837, 0.4813, 0.2036, 0.4817, 0.211, 0.3918, 0.8066, 0.3717, 0.8159, 0.4644, 0.796, 0.4658, 0.7845, 0.3763, 0.2189, 0.3957, 0.211, 0.3918, 0.2036, 0.4817, 0.2135, 0.482, 0.7845, 0.3763, 0.796, 0.4658, 0.7861, 0.4665, 0.7768, 0.3806, 0.2189, 0.3957, 0.2135, 0.482, 0.2332, 0.4826, 0.2397, 0.3985, 0.7768, 0.3806, 0.7861, 0.4665, 0.7664, 0.4681, 0.756, 0.3844, 0.3938, 0.593, 0.2319, 0.5638, 0.2332, 0.4826, 0.3418, 0.4849, 0.7716, 0.5494, 0.6123, 0.5864, 0.6583, 0.4751, 0.7664, 0.4681, 0.3938, 0.593, 0.3418, 0.4849, 0.404, 0.4813, 0.4337, 0.5481, 0.4943, 0.3263, 0.6019, 0.3719, 0.5644, 0.4162, 0.4993, 0.387, 0.5057, 0.6431, 0.3938, 0.593, 0.4337, 0.5481, 0.5003, 0.5791, 0.5971, 0.7471, 0.5098, 0.7554, 0.5057, 0.6431, 0.6123, 0.5864, 0.6489, 0.006524, 0.6426, 0.05147, 0.5089, 0.04342, 0.508, 9.991e-05, 0.691, 0.9316, 0.7012, 0.975, 0.5496, 0.9999, 0.5466, 0.951, 0.3959, 0.9456, 0.4186, 0.8027, 0.5114, 0.8071, 0.5466, 0.951, 0.3787, 0.05268, 0.5089, 0.04342, 0.4879, 0.1741, 0.3981, 0.1794, 0.3981, 0.1794, 0.4879, 0.1741, 0.4885, 0.1933, 0.4015, 0.2011, 0.6092, 0.8008, 0.5114, 0.8071, 0.5109, 0.7862, 0.6049, 0.7773, 0.6006, 0.769, 0.6049, 0.7773, 0.5109, 0.7862, 0.5106, 0.7759, 0.5686, 0.2022, 0.4889, 0.2028, 0.4885, 0.1933, 0.572, 0.1939, 0.4054, 0.2088, 0.4889, 0.2028, 0.4898, 0.2218, 0.4083, 0.2292, 0.6006, 0.769, 0.5106, 0.7759, 0.5098, 0.7554, 0.5971, 0.7471, 0.6019, 0.3719, 0.4943, 0.3263, 0.4898, 0.2218, 0.5678, 0.219, 0.4999, 0.4822, 0.404, 0.4813, 0.4347, 0.417, 0.4993, 0.387, 0.5003, 0.5791, 0.4337, 0.5481, 0.404, 0.4813, 0.4999, 0.4822, 0.5666, 0.5476, 0.5003, 0.5791, 0.4999, 0.4822, 0.5959, 0.4812, 0.5959, 0.4812, 0.4999, 0.4822, 0.4993, 0.387, 0.5644, 0.4162, 0.6019, 0.3719, 0.6583, 0.4751, 0.5959, 0.4812, 0.5644, 0.4162, 0.3917, 0.3788, 0.4943, 0.3263, 0.4993, 0.387, 0.4347, 0.417, 0.6123, 0.5864, 0.5057, 0.6431, 0.5003, 0.5791, 0.5666, 0.5476, 0.6583, 0.4751, 0.6123, 0.5864, 0.5666, 0.5476, 0.5959, 0.4812, 0.0461, 0.4785, 0.06523, 0.3305, 0.02007, 0.3205, 9.991e-05, 0.4766, 0.05133, 0.6274, 0.0461, 0.4785, 9.991e-05, 0.4766, 0.007708, 0.6331, 0.1137, 0.8773, 0.07989, 0.9085, 0.007708, 0.6331, 0.05133, 0.6274, 0.1041, 0.08609, 0.13, 0.1157, 0.06523, 0.3305, 0.02007, 0.3205])
me_socket1slot.materials.append(mat_whiteplastic)
me_socket1slot.use_remesh_preserve_volume = False
me_socket1slot.use_remesh_preserve_attributes = False
me_socket1slot.use_mirror_vertex_groups = False
me_socket1slot.update()

# ---- objects
ob_socket3slots = bpy.data.objects.new('Socket3Slots', me_socket3slots)
ob_socket2slots = bpy.data.objects.new('Socket2Slots', me_socket2slots)
ob_socket1slot = bpy.data.objects.new('Socket1Slot', me_socket1slot)

# ---- transforms, parenting, visibility, modifiers, constraints
ob_socket3slots.location = (-0.25, 0.0, 0.0)
ob_socket3slots.lock_rotations_4d = False
ob_socket3slots.empty_display_type = 'ARROWS'
ob_socket3slots.lineart.crease_threshold = 0.0
ob_socket2slots.location = (0.0, 0.0, 0.0)
ob_socket2slots.lock_rotations_4d = False
ob_socket2slots.empty_display_type = 'ARROWS'
ob_socket2slots.lineart.crease_threshold = 0.0
ob_socket1slot.location = (0.25, 0.0, 0.0)
ob_socket1slot.lock_rotations_4d = False
ob_socket1slot.empty_display_type = 'ARROWS'
ob_socket1slot.lineart.crease_threshold = 0.0

# ---- collection membership
scene.collection.objects.link(ob_socket3slots)
scene.collection.objects.link(ob_socket2slots)
scene.collection.objects.link(ob_socket1slot)

# ---- scene / render settings (as saved in the file)
scene.frame_start = 1; scene.frame_end = 250; scene.frame_set(1)
scene.render.engine = 'BLENDER_EEVEE_NEXT'
scene.cycles.use_denoising = False
scene.cycles.samples = 128
scene.cycles.sampling_pattern = 'TABULATED_SOBOL'
scene.cycles.use_adaptive_sampling = False
scene.cycles.use_light_tree = False
scene.view_settings.view_transform = 'Filmic'
bpy.context.view_layer.update()

# ---- added for rendering (the .blend has no active camera and no usable light): camera, sun
cam_auto = bpy.data.cameras.new('AutoCamera')
cam_auto.lens = 50.0
cam_auto.sensor_width = 36.0
cam_auto.clip_end = 1000.0
ob_auto_camera = bpy.data.objects.new('AutoCamera', cam_auto)
scene.collection.objects.link(ob_auto_camera)
ob_auto_camera.location = (0.573985, -0.692783, 0.569188)
ob_auto_camera.rotation_euler = (1.09748, -7.21219e-08, 0.694738)
scene.camera = ob_auto_camera
light_auto_sun = bpy.data.lights.new('AutoSun', 'SUN')
light_auto_sun.energy = 3.0
light_auto_sun.angle = 0.0523599
ob_auto_sun = bpy.data.objects.new('AutoSun', light_auto_sun)
scene.collection.objects.link(ob_auto_sun)
ob_auto_sun.rotation_euler = (0.872665, 0.174533, 0.523599)
bpy.context.view_layer.update()
